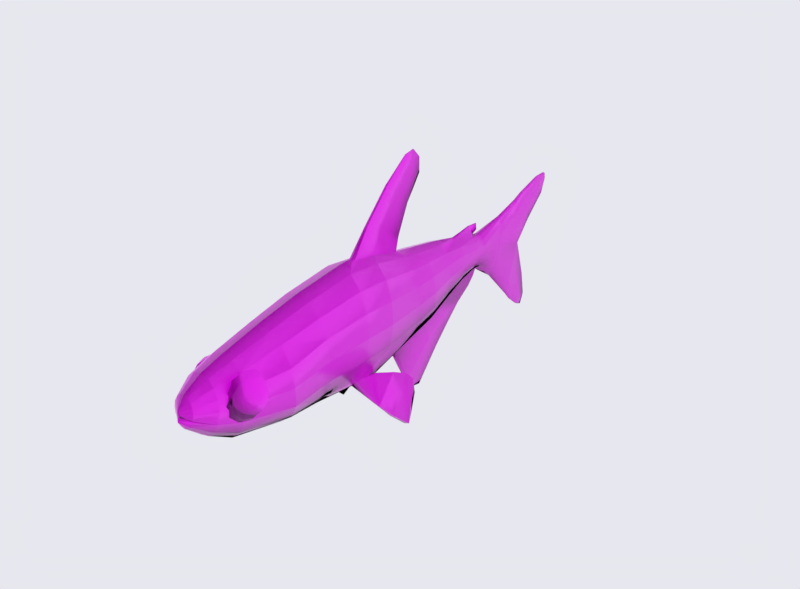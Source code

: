 # Source: neon_tetra.blend  (saved by Blender 2.79.0; exported with 4.5.12 LTS)
import bpy
from mathutils import Matrix  # noqa: F401  (used for matrix-valued properties, if any)

bpy.ops.wm.read_factory_settings(use_empty=True)
scene = bpy.context.scene
scene.name = 'Scene'

# ---- collections
col_collection_1 = bpy.data.collections.new('Collection 1'); scene.collection.children.link(col_collection_1)

# ---- images (referenced by path relative to the original .blend; pixels are not part of the script)
import os
ASSET_DIR = os.environ.get("B2B_ASSET_DIR", "")  # directory of the original .blend (textures are referenced by path, not embedded)
HERE = os.path.dirname(os.path.abspath(__file__))  # packed textures are extracted next to this script under _unpacked/

def load_image(name, relpath, width, height, colorspace="sRGB"):
    """Load a texture the original file referenced (path relative to the .blend, or extracted next to this script)."""
    p = next((c for c in (os.path.join(HERE, relpath), os.path.join(ASSET_DIR, relpath)) if relpath and os.path.exists(c)), "")
    if p:
        img = bpy.data.images.load(p, check_existing=True)
        img.name = name
    else:  # same state as the original file: an image datablock whose file is absent (Cycles renders it pink)
        img = bpy.data.images.new(name, width, height)
        img.source = "FILE"
        img.filepath = "//" + (relpath or name)
    img.colorspace_settings.name = colorspace
    return img
img_material_002_base_colornomask_png_001 = load_image('Material.002_Base_Colornomask.png.001', 'textures/Material.002_Base_Colornomask.png', 1024, 1024, 'sRGB')
img_material_002_metallic_png_002 = load_image('Material.002_Metallic.png.002', 'textures/Material.002_Metallic.png', 1024, 1024, 'Non-Color')
img_material_002_roughness_png_002 = load_image('Material.002_Roughness.png.002', 'textures/Material.002_Roughness.png', 1024, 1024, 'Non-Color')
img_material_002_normal_opengl_png_001 = load_image('Material.002_Normal_OpenGL.png.001', 'textures/Material.002_Normal_OpenGL.png', 1024, 1024, 'sRGB')
img_material_002_base_color_png_002 = load_image('Material.002_Base_Color.png.002', 'textures/Material.002_Base_Color.png', 1024, 1024, 'sRGB')

# ---- materials (node trees are filled in below, after node groups)
mat_material_004 = bpy.data.materials.new('Material.004')
mat_material_004.alpha_threshold = 0.0
mat_material_004.roughness = 0.5

# ---- material node trees
mat_material_004.use_nodes = True; mat_material_004.node_tree.nodes.clear()
_N = mat_material_004.node_tree.nodes; _L = mat_material_004.node_tree.links
n0 = _N.new('ShaderNodeTexImage'); n0.name = 'Image Texture'; n0.location = (-119, 189)
n0.width = 140
n0.image = img_material_002_base_colornomask_png_001
n1 = _N.new('ShaderNodeOutputMaterial'); n1.name = 'Material Output'; n1.location = (432, 152)
n2 = _N.new('ShaderNodeTexImage'); n2.name = 'Image Texture.002'; n2.location = (-105, -69)
n2.width = 140
n2.image = img_material_002_metallic_png_002
n3 = _N.new('ShaderNodeTexImage'); n3.name = 'Image Texture.003'; n3.location = (-114, -330)
n3.width = 140
n3.image = img_material_002_roughness_png_002
n4 = _N.new('ShaderNodeTexImage'); n4.name = 'Image Texture.004'; n4.location = (97, -429)
n4.width = 140
n4.image = img_material_002_normal_opengl_png_001
n5 = _N.new('ShaderNodeBsdfPrincipled'); n5.name = 'Principled BSDF'; n5.location = (203, 165)
n5.width = 150
n5.subsurface_method = 'BURLEY'
n5.inputs[3].default_value = 1.45
n5.inputs[9].default_value = (1.0, 1.0, 1.0)
n6 = _N.new('ShaderNodeNormalMap'); n6.name = 'Normal Map'; n6.location = (278, -462)
n7 = _N.new('ShaderNodeTexImage'); n7.name = 'Image Texture.001'; n7.location = (-227, 457)
n7.width = 140
n7.image = img_material_002_base_color_png_002
n8 = _N.new('ShaderNodeBsdfTransparent'); n8.name = 'Transparent BSDF'; n8.location = (-15, 488)
n9 = _N.new('ShaderNodeMixShader'); n9.name = 'Mix Shader'; n9.location = (344, 302)
_L.new(n8.outputs[0], n9.inputs[1])
_L.new(n7.outputs[1], n9.inputs[0])
_L.new(n2.outputs[0], n5.inputs[1])
_L.new(n3.outputs[0], n5.inputs[2])
_L.new(n4.outputs[0], n6.inputs[1])
_L.new(n6.outputs[0], n5.inputs[5])
_L.new(n0.outputs[0], n5.inputs[0])
_L.new(n5.outputs[0], n9.inputs[2])
_L.new(n9.outputs[0], n1.inputs[0])
n1.is_active_output = True

# ---- world
world_world = bpy.data.worlds.new('World'); scene.world = world_world
world_world.color = (0.8006, 0.8016, 0.8602)
world_world.use_sun_shadow = False
world_world.sun_shadow_jitter_overblur = 0.0
world_world.cycles.sampling_method = 'MANUAL'

# ---- meshes
me_cylinder = bpy.data.meshes.new('Cylinder')
me_cylinder.from_pydata([(0.0, 1.111, 0.3199), (0.7492, 1.034, 0.3142), (1.384, 0.8162, 0.2981), (-0.7492, 1.034, 0.3142), (1.809, 0.4895, 0.2739), (-1.384, 0.8162, 0.2981), (1.958, 0.1043, 0.2454), (-1.809, 0.4895, 0.2739), (1.809, -0.281, 0.2169), (-1.958, 0.1043, 0.2454), (0.0, -0.8305, 0.9735), (0.0, -0.9025, 0.1709), (-1.809, -0.281, 0.2169), (1.384, -0.6076, 0.1927), (0.7492, -0.8259, 0.1766), (0.6842, -0.7616, 0.9774), (1.265, -0.5657, 0.9884), (1.925, -0.2495, 1.03), (0.0, 0.9774, 1.075), (-1.384, -0.6076, 0.1927), (-0.7492, -0.8259, 0.1766), (-0.6842, -0.7616, 0.9774), (-1.265, -0.5657, 0.9884), (-1.925, -0.2495, 1.03), (0.0, -0.7293, 1.756), (2.036, 0.09249, 1.057), (1.945, 0.4444, 1.068), (1.467, 0.7141, 1.078), (0.6854, 0.9086, 1.072), (0.6074, -0.6769, 1.767), (0.0, 0.6481, 2.045), (-2.036, 0.09249, 1.057), (0.0, -0.6461, 2.216), (1.12, -0.5276, 1.798), (1.461, -0.3041, 1.845), (1.577, -0.04059, 1.901), (1.452, 0.223, 1.956), (1.108, 0.4464, 2.003), (0.0, 0.3562, 2.429), (-1.945, 0.4444, 1.068), (-1.467, 0.7141, 1.078), (-0.6854, 0.9086, 1.072), (-0.6074, -0.6769, 1.767), (0.0, -0.4857, 2.582), (0.5985, 0.5957, 2.034), (0.4687, -0.6091, 2.223), (0.8654, -0.5037, 2.246), (1.128, -0.3459, 2.279), (1.219, -0.1598, 2.318), (0.0, 0.06199, 2.7), (-1.12, -0.5276, 1.798), (-1.461, -0.3041, 1.845), (-1.577, -0.04059, 1.901), (-1.452, 0.223, 1.956), (0.0, -0.3134, 2.725), (1.123, 0.05601, 2.366), (0.8572, 0.2138, 2.399), (0.4629, 0.3192, 2.421), (0.0, -0.09917, 2.778), (0.0, -0.1764, 2.757), (-1.108, 0.4464, 2.003), (0.0, -0.9194, -0.8087), (0.2463, -0.466, 2.586), (0.4551, -0.4099, 2.598), (0.5938, -0.3259, 2.616), (0.6418, -0.2267, 2.636), (0.5922, -0.1056, 2.647), (0.0, 1.266, -0.4759), (-0.5985, 0.5957, 2.034), (-0.4687, -0.6091, 2.223), (-0.8654, -0.5037, 2.246), (-1.128, -0.3459, 2.279), (0.4525, -0.01386, 2.684), (0.2444, 0.04228, 2.696), (0.03315, -0.3085, 2.726), (0.06125, -0.2944, 2.729), (0.07999, -0.2725, 2.734), (0.0, 1.279, -1.055), (-1.219, -0.1598, 2.318), (-1.123, 0.05601, 2.366), (0.0, -0.4753, -2.24), (0.08656, -0.2398, 2.742), (0.07995, -0.1591, 2.728), (0.06117, -0.1305, 2.762), (0.0331, -0.1066, 2.775), (0.774, -0.8362, -0.7961), (1.432, -0.5993, -0.76), (0.0, 1.301, -1.772), (-0.8572, 0.2138, 2.399), (-0.4629, 0.3192, 2.421), (0.0, -0.3487, -2.671), (1.874, -0.2447, -0.706), (2.032, 0.1735, -0.6423), (1.88, 0.5917, -0.5786), (1.295, 1.028, -0.4735), (1.038, 1.121, -0.4311), (-0.2463, -0.466, 2.586), (-0.4551, -0.4099, 2.598), (-0.5938, -0.3259, 2.616), (0.0, -0.1909, -3.215), (0.7442, -0.6942, -1.449), (1.378, -0.4718, -1.405), (1.807, -0.139, -1.338), (1.964, 0.2535, -1.26), (1.821, 0.6461, -1.182), (1.299, 1.131, -0.9285), (-0.6418, -0.2267, 2.636), (-0.5922, -0.1056, 2.647), (-0.4525, -0.01386, 2.684), (0.0, -0.02433, -3.706), (1.178, 1.159, -0.9629), (0.5787, -0.4083, -2.233), (1.073, -0.2174, -2.211), (1.408, 0.0682, -2.179), (1.534, 0.4051, -2.142), (-0.2444, 0.04228, 2.696), (-0.03315, -0.3085, 2.726), (-0.06125, -0.2944, 2.729), (-0.07999, -0.2725, 2.734), (0.0, 0.1735, -4.211), (1.423, 0.7421, -2.104), (1.088, 1.028, -2.072), (0.1246, 1.243, -1.853), (0.514, -0.2893, -2.668), (0.9584, -0.1202, -2.659), (-0.08656, -0.2398, 2.742), (-0.07995, -0.1591, 2.728), (-0.06117, -0.1305, 2.762), (-0.0331, -0.1066, 2.775), (-0.774, -0.8362, -0.7961), (0.0, 0.252, -4.482), (1.266, 0.133, -2.645), (1.391, 0.4315, -2.628), (1.3, 0.7301, -2.612), (0.9976, 0.9833, -2.598), (0.2233, 1.16, -2.627), (0.0, 0.9582, -4.337), (-1.432, -0.5993, -0.76), (-1.874, -0.2447, -0.706), (0.0, 0.1884, -5.161), (0.4069, -0.143, -3.213), (0.7586, -0.006485, -3.205), (1.002, 0.1978, -3.194), (1.097, 0.4387, -3.181), (1.025, 0.6797, -3.167), (0.7888, 0.8839, -3.156), (0.0, 1.319, -4.754), (-2.032, 0.1735, -0.6423), (-1.88, 0.5917, -0.5786), (-1.295, 1.028, -0.4735), (-1.038, 1.121, -0.4311), (-0.7442, -0.6942, -1.449), (0.0, 0.08729, -5.653), (0.1849, 1.027, -3.169), (0.08448, 0.0117, -3.704), (0.634, 0.1143, -3.698), (0.0, 2.011, -5.265), (-1.378, -0.4718, -1.405), (-1.807, -0.139, -1.338), (-1.964, 0.2535, -1.26), (0.0, 0.015, -5.873), (0.8331, 0.2678, -3.69), (0.908, 0.449, -3.68), (0.8439, 0.6301, -3.67), (0.649, 0.7836, -3.661), (-1.821, 0.6461, -1.182), (-1.299, 1.131, -0.9285), (-1.178, 1.159, -0.9629), (0.0, -0.09217, -6.419), (0.07873, 0.892, -3.674), (0.2736, 0.2004, -4.205), (-0.5787, -0.4083, -2.233), (0.0, -0.07261, -6.669), (0.5061, 0.2769, -4.189), (0.6623, 0.3915, -4.166), (0.0, -0.02705, -6.726), (-1.073, -0.2174, -2.211), (0.0, 2.182, -5.378), (-1.408, 0.0682, -2.179), (-1.534, 0.4051, -2.142), (0.718, 0.5266, -4.138), (0.6644, 0.6617, -4.11), (0.5093, 0.7762, -4.087), (-1.423, 0.7421, -2.104), (0.0, 2.419, -5.598), (-1.088, 1.028, -2.072), (0.05887, 0.8562, -4.089), (0.2125, 0.2789, -4.477), (0.3931, 0.3555, -4.461), (0.5143, 0.47, -4.438), (0.0, 2.48, -5.685), (-0.1246, 1.243, -1.853), (-0.514, -0.2893, -2.668), (-0.9584, -0.1202, -2.659), (0.5573, 0.6051, -4.41), (0.5157, 0.7402, -4.382), (0.3951, 0.8548, -4.359), (0.08903, 0.9278, -4.308), (0.0, 2.521, -5.778), (0.0, -0.898, -1.102), (0.133, 0.2314, -5.145), (-1.266, 0.133, -2.645), (0.0, -0.5199, -2.129), (-1.391, 0.4315, -2.628), (0.2478, 0.354, -5.101), (-1.3, 0.7301, -2.612), (0.326, 0.5374, -5.035), (-0.9976, 0.9833, -2.598), (0.3559, 0.7538, -4.957), (-0.2233, 1.16, -2.627), (0.3318, 0.9702, -4.879), (-0.4069, -0.143, -3.213), (-0.7586, -0.006485, -3.205), (-1.002, 0.1978, -3.194), (-1.097, 0.4387, -3.181), (0.0, 2.502, -2.487), (0.0, 1.982, -3.034), (-1.025, 0.6797, -3.167), (0.0, 1.669, -3.414), (-0.7888, 0.8839, -3.156), (0.0, 1.406, -3.748), (0.0, 1.222, -4.081), (0.0, 1.081, -4.251), (0.0, 2.152, -2.091), (0.0, 0.9729, -5.594), (0.0, 0.6269, -6.039), (0.0, 0.3038, -6.527), (0.0, 0.06088, -6.705), (0.0, 1.784, -5.788), (0.0, 2.285, -5.843), (0.0, 2.41, -5.813), (0.0, -1.295, -1.522), (0.0, -0.7568, -2.248), (0.0, -0.02603, -4.192), (0.0, 0.1855, -4.299), (0.0, 0.01423, -4.427), (0.0, 0.1473, -4.429), (-0.1849, 1.027, -3.169), (-0.08448, 0.0117, -3.704), (-0.634, 0.1143, -3.698), (-0.8331, 0.2678, -3.69), (-0.908, 0.449, -3.68), (-0.8439, 0.6301, -3.67), (-0.649, 0.7836, -3.661), (-0.07873, 0.892, -3.674), (-0.2736, 0.2004, -4.205), (-0.5061, 0.2769, -4.189), (-0.6623, 0.3915, -4.166), (-0.718, 0.5266, -4.138), (-0.6644, 0.6617, -4.11), (-0.5093, 0.7762, -4.087), (-0.05887, 0.8562, -4.089), (-0.2125, 0.2789, -4.477), (-0.3931, 0.3555, -4.461), (-0.5143, 0.47, -4.438), (-0.5573, 0.6051, -4.41), (0.0, 2.44, -2.267), (-0.5157, 0.7402, -4.382), (-0.3951, 0.8548, -4.359), (-0.08903, 0.9278, -4.308), (-0.133, 0.2314, -5.145), (-0.2478, 0.354, -5.101), (-0.326, 0.5374, -5.035), (-0.3559, 0.7538, -4.957), (-0.3318, 0.9702, -4.879), (-0.2553, 1.154, -4.813), (-0.1379, 1.276, -4.769), (-0.122, 0.1625, -5.643), (-0.2255, 0.3825, -5.599), (-0.2946, 0.6919, -5.536), (-0.3189, 0.9729, -5.594), (-0.2946, 1.422, -5.386), (-0.2255, 1.731, -5.322), (0.2553, 1.154, -4.813), (0.1379, 1.276, -4.769), (0.122, 0.1625, -5.643), (0.2255, 0.3825, -5.599), (0.2946, 0.6919, -5.536), (0.3189, 0.9729, -5.594), (0.2946, 1.422, -5.386), (0.2255, 1.731, -5.322), (0.122, 1.938, -5.28), (0.07946, 0.06158, -5.886), (0.1468, 0.1942, -5.921), (0.1919, 0.3927, -5.975), (0.2077, 0.6269, -6.039), (0.05142, -0.06203, -6.427), (0.09502, 0.02381, -6.451), (0.1242, 0.1523, -6.485), (0.1344, 0.3038, -6.527), (0.01732, -0.06245, -6.671), (0.03202, -0.03351, -6.679), (0.04184, 0.009796, -6.691), (0.04529, 0.06088, -6.705), (0.1546, 1.94, -5.58), (0.1673, 1.784, -5.788), (0.1183, 2.067, -5.474), (0.06402, 2.152, -5.403), (0.08624, 2.331, -5.725), (0.09163, 2.285, -5.843), (0.06631, 2.378, -5.658), (0.03597, 2.408, -5.613), (0.04365, 2.434, -5.751), (0.04686, 2.41, -5.813), (0.03348, 2.458, -5.717), (0.01813, 2.474, -5.693), (0.1789, -0.8633, -1.11), (0.1545, -0.735, -1.581), (0.0986, -0.4967, -2.141), (0.08162, -1.295, -1.522), (0.1185, -1.08, -1.863), (0.07256, -0.7568, -2.248), (0.06165, -1.779, -2.084), (0.06647, -1.568, -2.314), (0.04545, -1.268, -2.563), (0.01836, -2.121, -2.621), (0.04185, -1.884, -2.726), (0.03448, -1.432, -2.72), (0.0212, -2.136, -2.829), (0.01992, -1.946, -2.964), (0.0172, -1.663, -2.931), (0.0361, -0.02603, -4.192), (0.02893, 0.1855, -4.299), (0.02027, 0.01423, -4.427), (0.01625, 0.1473, -4.429), (0.09544, 2.401, -2.502), (0.09322, 1.923, -3.037), (0.0739, 1.621, -3.417), (0.06096, 1.37, -3.75), (0.04775, 1.195, -4.086), (0.03704, 1.054, -4.257), (0.1762, 1.62, -2.825), (0.1335, 1.406, -3.278), (0.1876, 2.141, -2.125), (0.1364, 2.377, -2.306), (1.974, 1.593, -0.695), (1.59, 1.253, -1.218), (1.73, 1.237, -1.233), (2.078, 1.575, -0.7036), (2.236, 2.264, -1.216), (1.883, 1.561, -1.58), (2.097, 1.547, -1.59), (2.539, 2.236, -1.226), (2.134, 2.144, -1.401), (2.055, 1.828, -1.565), (2.179, 1.825, -1.57), (2.261, 2.141, -1.407), (2.309, 1.896, -0.9248), (1.736, 1.406, -1.471), (1.913, 1.39, -1.484), (2.105, 1.919, -0.9152), (-0.122, 1.938, -5.28), (-0.07946, 0.06158, -5.886), (-0.1468, 0.1942, -5.921), (-0.1919, 0.3927, -5.975), (1.489, -0.4643, 1.766), (1.604, -0.3051, 1.881), (1.418, -0.4402, 1.932), (0.973, -0.5073, 1.97), (1.734, -0.1443, 1.817), (1.59, -0.2488, 1.953), (1.393, -0.3362, 2.065), (1.077, -0.3838, 2.137), (1.605, -0.1643, 1.988), (1.42, -0.1801, 2.129), (1.239, -0.1978, 2.215), (1.644, -0.07429, 1.977), (1.492, -0.0137, 2.109), (1.28, 0.01424, 2.192), (1.697, -0.002834, 1.923), (1.59, 0.1183, 2.008), (1.316, 0.1951, 2.063), (1.75, 0.03089, 1.839), (1.688, 0.1806, 1.854), (1.397, 0.2768, 1.858), (1.788, 0.01785, 1.75), (1.759, 0.1565, 1.688), (1.497, 0.2472, 1.637), (1.802, -0.03845, 1.678), (1.785, 0.0525, 1.555), (1.621, 0.1082, 1.463), (1.787, -0.1229, 1.642), (1.758, -0.1036, 1.49), (1.63, -0.09069, 1.385), (1.748, -0.213, 1.654), (1.685, -0.27, 1.511), (1.498, -0.3111, 1.417), (1.695, -0.2844, 1.708), (1.587, -0.402, 1.612), (1.199, -0.486, 1.525), (1.642, -0.3182, 1.792), (0.9354, -0.5691, 1.729), (-0.2077, 0.6269, -6.039), (-0.05142, -0.06203, -6.427), (-0.09502, 0.02381, -6.451), (-0.1242, 0.1523, -6.485), (-0.1344, 0.3038, -6.527), (-0.01732, -0.06245, -6.671), (-0.03202, -0.03351, -6.679), (-0.04184, 0.009796, -6.691), (-0.04529, 0.06088, -6.705), (-0.1546, 1.94, -5.58), (-0.1673, 1.784, -5.788), (-0.1183, 2.067, -5.474), (-0.06402, 2.152, -5.403), (-0.08624, 2.331, -5.725), (-0.09163, 2.285, -5.843), (-0.06631, 2.378, -5.658), (-0.03597, 2.408, -5.613), (-0.04365, 2.434, -5.751), (-0.04686, 2.41, -5.813), (-0.03348, 2.458, -5.717), (-0.01813, 2.474, -5.693), (-0.1789, -0.8633, -1.11), (-0.1545, -0.735, -1.581), (-0.0986, -0.4967, -2.141), (-0.08162, -1.295, -1.522), (-0.1185, -1.08, -1.863), (-0.07256, -0.7568, -2.248), (-0.06165, -1.779, -2.084), (-0.06647, -1.568, -2.314), (-0.04545, -1.268, -2.563), (-0.01836, -2.121, -2.621), (-0.04185, -1.884, -2.726), (-0.03448, -1.432, -2.72), (-0.0212, -2.136, -2.829), (-0.01992, -1.946, -2.964), (-0.0172, -1.663, -2.931), (-0.0361, -0.02603, -4.192), (0.5936, -0.1283, 2.657), (0.08139, -0.2119, 2.746), (-0.02893, 0.1855, -4.299), (-0.02027, 0.01423, -4.427), (0.001436, -0.2518, 2.752), (0.0, -0.2527, 2.751), (0.0, -0.2541, 2.751), (0.0, -0.2516, 2.752), (0.0, -0.2521, 2.752), (0.0, -0.2514, 2.752), (0.0, -0.2207, 2.744), (0.0, -0.1283, 2.657), (0.0, 0.05601, 2.366), (0.0, -0.1056, 2.647), (-0.01625, 0.1473, -4.429), (-0.09544, 2.401, -2.502), (-0.09322, 1.923, -3.037), (-0.0739, 1.621, -3.417), (-0.06096, 1.37, -3.75), (-0.04775, 1.195, -4.086), (-0.03704, 1.054, -4.257), (-0.1762, 1.62, -2.825), (-0.1335, 1.406, -3.278), (-0.1876, 2.141, -2.125), (-0.1364, 2.377, -2.306), (-1.974, 1.593, -0.695), (-1.59, 1.253, -1.218), (-1.73, 1.237, -1.233), (-2.078, 1.575, -0.7036), (-2.236, 2.264, -1.216), (-1.883, 1.561, -1.58), (-2.097, 1.547, -1.59), (-2.539, 2.236, -1.226), (-2.134, 2.144, -1.401), (-2.055, 1.828, -1.565), (-2.179, 1.825, -1.57), (-2.261, 2.141, -1.407), (-2.309, 1.896, -0.9248), (-1.736, 1.406, -1.471), (-1.913, 1.39, -1.484), (-2.105, 1.919, -0.9152), (-1.489, -0.4643, 1.766), (-1.604, -0.3051, 1.881), (-1.418, -0.4402, 1.932), (-0.973, -0.5073, 1.97), (-1.734, -0.1443, 1.817), (-1.59, -0.2488, 1.953), (-1.393, -0.3362, 2.065), (-1.077, -0.3838, 2.137), (-1.605, -0.1643, 1.988), (-1.42, -0.1801, 2.129), (-1.239, -0.1978, 2.215), (-1.644, -0.07429, 1.977), (-1.492, -0.0137, 2.109), (-1.28, 0.01424, 2.192), (-1.697, -0.002834, 1.923), (-1.59, 0.1183, 2.008), (-1.316, 0.1951, 2.063), (-1.75, 0.03089, 1.839), (-1.688, 0.1806, 1.854), (-1.397, 0.2768, 1.858), (-1.788, 0.01785, 1.75), (-1.759, 0.1565, 1.688), (-1.497, 0.2472, 1.637), (-1.802, -0.03845, 1.678), (-1.785, 0.0525, 1.555), (-1.621, 0.1082, 1.463), (-1.787, -0.1229, 1.642), (-1.758, -0.1036, 1.49), (-1.63, -0.09069, 1.385), (-1.748, -0.213, 1.654), (-1.685, -0.27, 1.511), (-1.498, -0.3111, 1.417), (-1.695, -0.2844, 1.708), (-1.587, -0.402, 1.612), (-1.199, -0.486, 1.525), (-1.642, -0.3182, 1.792), (-0.9354, -0.5691, 1.729), (-0.5936, -0.1283, 2.657), (-0.08139, -0.2119, 2.746), (-0.001436, -0.2518, 2.752)], [], [(9, 12, 23, 31), (23, 51, 52, 31), (17, 25, 35, 34), (1, 28, 27, 2), (4, 26, 25, 6), (3, 5, 40, 41), (10, 24, 42, 21), (0, 18, 28, 1), (0, 3, 41, 18), (14, 15, 10, 11), (26, 27, 37, 36), (20, 11, 10, 21), (12, 19, 22, 23), (6, 25, 17, 8), (40, 60, 68, 41), (10, 15, 29, 24), (13, 16, 15, 14), (43, 62, 74, 54), (31, 52, 53, 39), (7, 148, 147, 9), (5, 7, 39, 40), (19, 20, 21, 22), (15, 16, 33, 29), (43, 54, 116, 96), (8, 17, 16, 13), (44, 30, 38, 57), (27, 28, 44, 37), (7, 9, 31, 39), (2, 27, 26, 4), (435, 434, 509), (4, 6, 92, 93), (39, 53, 60, 40), (28, 18, 30, 44), (70, 97, 98, 71), (36, 37, 56, 55), (47, 48, 65, 64), (79, 107, 108, 88), (68, 89, 38, 30), (16, 17, 34, 33), (2, 4, 93, 94), (501, 504, 503, 500), (37, 44, 57, 56), (71, 98, 106, 78), (25, 26, 36, 35), (22, 50, 51, 23), (55, 56, 72, 66), (21, 42, 50, 22), (33, 34, 47, 46), (24, 32, 69, 42), (34, 35, 48, 47), (502, 505, 474), (51, 71, 78, 52), (35, 36, 55, 48), (50, 70, 71, 51), (24, 29, 45, 32), (60, 88, 89, 68), (56, 57, 73, 72), (5, 149, 148, 7), (41, 68, 30, 18), (29, 33, 46, 45), (65, 429, 430, 81), (53, 79, 88, 60), (45, 46, 63, 62), (69, 96, 97, 70), (32, 45, 62, 43), (106, 125, 508, 507), (499, 502, 474), (8, 13, 86, 91), (117, 509, 118), (62, 63, 75, 74), (434, 433, 437), (72, 73, 84, 83), (434, 437, 509), (48, 55, 429, 65), (437, 433, 436), (64, 65, 81, 76), (9, 147, 138, 12), (0, 1, 95, 67), (52, 78, 79, 53), (42, 69, 70, 50), (84, 58, 59), (57, 38, 49, 73), (6, 8, 91, 92), (54, 74, 433), (78, 106, 507, 79), (98, 118, 125, 106), (74, 75, 433), (66, 72, 83, 82), (89, 115, 49, 38), (75, 76, 433), (128, 59, 58), (76, 81, 433), (435, 433, 434), (46, 47, 64, 63), (97, 117, 118, 98), (63, 64, 76, 75), (54, 433, 435), (73, 49, 58, 84), (54, 509, 116), (81, 430, 433), (83, 84, 59), (14, 11, 61, 85), (0, 67, 150, 3), (118, 509, 125), (13, 14, 85, 86), (107, 126, 127, 108), (82, 83, 59), (1, 2, 94, 95), (12, 138, 137, 19), (116, 509, 117), (101, 100, 111, 112), (436, 433, 438), (54, 435, 509), (157, 176, 171, 151), (115, 128, 58, 49), (86, 85, 100, 101), (125, 509, 508), (91, 86, 101, 102), (127, 59, 128), (92, 91, 102, 103), (20, 129, 61, 11), (93, 92, 103, 104), (19, 137, 129, 20), (184, 301, 305, 190), (396, 400, 399, 395), (3, 150, 149, 5), (288, 287, 291, 292), (395, 399, 398, 394), (190, 305, 198), (301, 300, 304, 305), (270, 392, 354, 269), (95, 110, 105, 94), (264, 271, 270, 263), (111, 80, 90, 123), (137, 157, 151, 129), (80, 111, 308, 202), (268, 353, 352, 267), (305, 304, 198), (225, 226, 396, 392), (103, 102, 113, 114), (148, 165, 159, 147), (100, 85, 306, 307), (261, 268, 267, 260), (120, 114, 132, 133), (279, 278, 295, 294), (147, 159, 158, 138), (110, 105, 121, 122), (190, 198, 412), (420, 423, 422, 419), (244, 447, 448, 251), (77, 110, 122, 87), (184, 190, 412, 408), (296, 294, 298, 300), (436, 438, 509), (105, 104, 120, 121), (138, 158, 157, 137), (112, 111, 123, 124), (171, 192, 90, 80), (311, 310, 313, 314), (304, 302, 198), (80, 202, 415, 171), (121, 120, 133, 134), (412, 198, 411), (122, 121, 134, 135), (146, 156, 351, 266), (303, 230, 198), (271, 401, 402, 270), (132, 131, 142, 143), (223, 256, 453, 452), (226, 289, 293, 227), (290, 172, 175), (102, 101, 112, 113), (167, 191, 185, 166), (104, 103, 114, 120), (183, 205, 203, 179), (164, 163, 181, 182), (135, 153, 332, 331), (403, 407, 405, 401), (133, 132, 143, 144), (77, 87, 191, 167), (131, 124, 141, 142), (249, 257, 255, 248), (135, 134, 145, 153), (351, 404, 403, 272), (134, 133, 144, 145), (408, 412, 411, 407), (295, 228, 229, 299), (191, 209, 207, 185), (299, 229, 230, 303), (150, 149, 166, 167), (234, 322, 324, 236), (410, 198, 230), (165, 183, 179, 159), (333, 331, 334), (424, 427, 426, 423), (422, 425, 318, 315), (119, 234, 431, 245), (166, 185, 183, 165), (113, 112, 124, 131), (171, 415, 414, 151), (145, 144, 163, 164), (221, 222, 449, 448), (114, 113, 131, 132), (159, 179, 178, 158), (153, 145, 164, 169), (151, 414, 413, 129), (141, 140, 154, 155), (153, 169, 328, 332), (216, 218, 446, 445), (123, 90, 99, 140), (176, 193, 192, 171), (124, 123, 140, 141), (411, 198, 409), (323, 235, 236, 324), (418, 421, 420, 417), (136, 197, 274, 146), (419, 422, 315, 312), (154, 109, 233, 321), (185, 207, 205, 183), (140, 99, 109, 154), (251, 448, 449, 259), (122, 135, 331, 333), (169, 164, 182, 186), (450, 445, 446, 451), (143, 142, 161, 162), (234, 236, 443, 431), (142, 141, 155, 161), (203, 214, 213, 201), (316, 315, 318, 319), (226, 227, 400, 396), (144, 143, 162, 163), (397, 175, 172), (278, 224, 228, 295), (409, 198, 410), (187, 130, 139, 200), (158, 178, 176, 157), (243, 250, 249, 242), (87, 122, 333, 223), (282, 160, 168, 286), (406, 410, 230, 229), (182, 181, 195, 196), (402, 406, 229, 228), (205, 217, 214, 203), (186, 182, 196, 197), (155, 154, 170, 173), (265, 272, 271, 264), (161, 155, 173, 174), (421, 424, 423, 420), (162, 161, 174, 180), (219, 243, 242, 217), (320, 427, 424, 317), (209, 237, 219, 207), (163, 162, 180, 181), (207, 219, 217, 205), (293, 292, 175), (248, 255, 254, 247), (180, 174, 189, 194), (173, 170, 187, 188), (195, 194, 208, 210), (212, 239, 238, 211), (186, 197, 330, 329), (201, 213, 212, 193), (169, 186, 329, 328), (179, 203, 201, 178), (206, 204, 276, 277), (193, 212, 211, 192), (197, 196, 273, 274), (178, 201, 193, 176), (452, 453, 450), (196, 195, 210, 273), (181, 180, 194, 195), (174, 173, 188, 189), (432, 443, 236, 235), (191, 452, 450, 209), (204, 200, 275, 276), (188, 187, 200, 204), (192, 211, 99, 90), (208, 206, 277, 278), (252, 260, 139, 130), (211, 238, 109, 99), (146, 274, 281, 156), (258, 265, 264, 257), (281, 280, 296, 297), (194, 189, 206, 208), (244, 251, 250, 243), (283, 282, 286, 287), (189, 188, 204, 206), (136, 146, 266, 259), (274, 273, 280, 281), (246, 253, 252, 245), (214, 241, 240, 213), (276, 275, 282, 283), (270, 402, 228, 224), (210, 208, 278, 279), (213, 240, 239, 212), (289, 288, 292, 293), (250, 258, 257, 249), (352, 393, 168, 160), (240, 247, 246, 239), (217, 242, 241, 214), (291, 290, 175), (285, 284, 288, 289), (87, 223, 452, 191), (239, 246, 245, 238), (225, 285, 289, 226), (423, 426, 425, 422), (278, 277, 284, 285), (300, 298, 302, 304), (253, 261, 260, 252), (241, 248, 247, 240), (227, 293, 175), (224, 278, 285, 225), (400, 175, 399), (255, 263, 262, 254), (177, 297, 301, 184), (254, 262, 261, 253), (287, 286, 290, 291), (259, 266, 265, 258), (156, 281, 297, 177), (263, 270, 269, 262), (242, 249, 248, 241), (298, 299, 303, 302), (292, 291, 175), (313, 312, 315, 316), (85, 61, 199, 306), (416, 419, 312, 309, 231), (297, 296, 300, 301), (398, 175, 397), (294, 295, 299, 298), (247, 254, 253, 246), (177, 184, 408, 404), (308, 307, 310, 311), (392, 396, 395, 354), (394, 398, 397, 393), (405, 409, 410, 406), (302, 303, 198), (353, 394, 393, 352), (218, 327, 328, 220), (399, 175, 398), (220, 328, 329, 221), (215, 216, 445, 444), (170, 154, 321, 322), (425, 426, 319, 318), (404, 408, 407, 403), (119, 170, 322, 234), (428, 432, 235, 233), (321, 233, 235, 323), (332, 328, 327), (451, 446, 447), (306, 199, 231, 309), (220, 221, 448, 447), (245, 252, 130, 119), (216, 326, 327, 218), (280, 279, 294, 296), (256, 215, 444, 453), (259, 449, 222, 136), (413, 416, 231, 199), (227, 175, 400), (314, 317, 424, 421), (215, 325, 326, 216), (129, 413, 199, 61), (197, 136, 222, 330), (245, 431, 428, 238), (314, 313, 316, 317), (407, 411, 409, 405), (200, 139, 152, 275), (262, 269, 268, 261), (273, 210, 279, 280), (156, 177, 404, 351), (260, 267, 152, 139), (307, 306, 309, 310), (170, 119, 130, 187), (256, 334, 325, 215), (223, 333, 334, 256), (221, 329, 330, 222), (415, 418, 417, 414), (111, 100, 307, 308), (414, 417, 416, 413), (331, 332, 327, 326), (272, 403, 401, 271), (317, 316, 319, 320), (401, 405, 406, 402), (322, 321, 323, 324), (218, 220, 447, 446), (310, 309, 312, 313), (284, 283, 287, 288), (286, 168, 172, 290), (277, 276, 283, 284), (237, 451, 447, 244), (237, 244, 243, 219), (238, 428, 233, 109), (209, 450, 451, 237), (275, 152, 160, 282), (431, 443, 432, 428), (314, 421, 418, 232, 311), (202, 308, 311, 232), (266, 351, 272, 265), (251, 259, 258, 250), (257, 264, 263, 255), (224, 225, 392, 270), (417, 420, 419, 416), (334, 331, 326, 325), (110, 77, 67, 95), (354, 395, 394, 353), (94, 93, 104, 105), (126, 59, 127), (393, 397, 172, 168), (149, 166, 165, 148), (454, 150, 167, 455), (267, 352, 160, 152), (463, 464, 465, 462), (167, 150, 67, 77), (457, 456, 166, 149), (469, 458, 461, 466), (453, 444, 445, 450), (202, 232, 418, 415), (269, 354, 353, 268), (458, 459, 463, 462), (344, 343, 346, 345), (336, 337, 105, 110), (341, 345, 346, 342), (335, 336, 110, 95), (338, 94, 105, 337), (350, 347, 342, 339), (339, 343, 344, 340), (349, 341, 342, 347), (95, 94, 338, 335), (340, 344, 345, 341), (350, 339, 340, 348), (348, 340, 341, 349), (342, 346, 343, 339), (336, 348, 349, 337), (335, 350, 348, 336), (337, 349, 347, 338), (335, 338, 347, 350), (468, 466, 461, 460), (150, 454, 457, 149), (455, 167, 166, 456), (460, 461, 465, 464), (391, 355, 357, 358), (390, 359, 356), (355, 390, 356, 357), (357, 356, 360, 361), (358, 357, 361, 362), (356, 359, 360), (361, 360, 363, 364), (362, 361, 364, 365), (360, 359, 363), (365, 364, 367, 368), (363, 359, 366), (364, 363, 366, 367), (368, 367, 370, 371), (366, 359, 369), (367, 366, 369, 370), (370, 369, 372, 373), (371, 370, 373, 374), (369, 359, 372), (373, 372, 375, 376), (374, 373, 376, 377), (372, 359, 375), (377, 376, 379, 380), (375, 359, 378), (376, 375, 378, 379), (378, 359, 381), (379, 378, 381, 382), (380, 379, 382, 383), (382, 381, 384, 385), (383, 382, 385, 386), (381, 359, 384), (386, 385, 388, 389), (384, 359, 387), (385, 384, 387, 388), (389, 388, 355, 391), (387, 359, 390), (388, 387, 390, 355), (495, 498, 497, 494), (491, 494, 493, 490), (490, 493, 474), (469, 467, 459, 458), (467, 468, 460, 459), (459, 460, 464, 463), (455, 456, 468, 467), (454, 455, 467, 469), (461, 458, 462, 465), (506, 473, 472, 470), (456, 457, 466, 468), (454, 469, 466, 457), (472, 476, 475, 471), (505, 471, 474), (470, 472, 471, 505), (471, 475, 474), (476, 479, 478, 475), (473, 477, 476, 472), (475, 478, 474), (480, 483, 482, 479), (477, 480, 479, 476), (483, 486, 485, 482), (478, 481, 474), (479, 482, 481, 478), (481, 484, 474), (482, 485, 484, 481), (485, 488, 487, 484), (484, 487, 474), (488, 491, 490, 487), (486, 489, 488, 485), (492, 495, 494, 491), (489, 492, 491, 488), (487, 490, 474), (497, 500, 499, 496), (493, 496, 474), (494, 497, 496, 493), (500, 503, 502, 499), (503, 470, 505, 502), (88, 108, 115, 89), (496, 499, 474), (498, 501, 500, 497), (66, 442, 441, 55), (429, 55, 441, 440), (430, 429, 440, 439), (433, 430, 439, 438), (437, 436, 509), (504, 506, 470, 503), (108, 127, 128, 115), (96, 116, 117, 97), (82, 59, 442, 66), (32, 43, 96, 69), (107, 79, 441, 442), (507, 440, 441, 79), (508, 439, 440, 507), (509, 438, 439, 508), (126, 107, 442, 59), (320, 319, 426, 427)])
me_cylinder.polygons.foreach_set('use_smooth', [True] * 532)
_uv = me_cylinder.uv_layers.new(name='UVMap')
_uv.uv.foreach_set('vector', [0.5577, 0.7301, 0.4834, 0.7327, 0.511, 0.8162, 0.577, 0.8141, 0.511, 0.8162, 0.5223, 0.9011, 0.5741, 0.903, 0.577, 0.8141, 0.511, 0.8162, 0.577, 0.8141, 0.5741, 0.903, 0.5223, 0.9011, 0.7371, 0.7239, 0.7332, 0.8038, 0.6963, 0.8073, 0.695, 0.7253, 0.632, 0.7275, 0.6445, 0.8102, 0.577, 0.8141, 0.5577, 0.7301, 0.7371, 0.7239, 0.695, 0.7253, 0.6963, 0.8073, 0.7332, 0.8038, 0.3527, 0.8192, 0.3928, 0.8985, 0.449, 0.8984, 0.4119, 0.8181, 0.7773, 0.7248, 0.7719, 0.8047, 0.7332, 0.8038, 0.7371, 0.7239, 0.7773, 0.7248, 0.7371, 0.7239, 0.7332, 0.8038, 0.7719, 0.8047, 0.3783, 0.7364, 0.4119, 0.8181, 0.3527, 0.8192, 0.3176, 0.7374, 0.6445, 0.8102, 0.6963, 0.8073, 0.6697, 0.9066, 0.6258, 0.905, 0.3783, 0.7364, 0.3176, 0.7374, 0.3527, 0.8192, 0.4119, 0.8181, 0.4834, 0.7327, 0.4204, 0.7349, 0.4496, 0.8164, 0.511, 0.8162, 0.5577, 0.7301, 0.577, 0.8141, 0.511, 0.8162, 0.4834, 0.7327, 0.6963, 0.8073, 0.6697, 0.9066, 0.6991, 0.9077, 0.7332, 0.8038, 0.3527, 0.8192, 0.4119, 0.8181, 0.449, 0.8984, 0.3928, 0.8985, 0.4204, 0.7349, 0.4496, 0.8164, 0.4119, 0.8181, 0.3783, 0.7364, 0.4612, 0.9802, 0.511, 0.9799, 0.5448, 0.9921, 0.4979, 0.9926, 0.577, 0.8141, 0.5741, 0.903, 0.6258, 0.905, 0.6445, 0.8102, 0.632, 0.7275, 0.6289, 0.6381, 0.5474, 0.6375, 0.5577, 0.7301, 0.695, 0.7253, 0.632, 0.7275, 0.6445, 0.8102, 0.6963, 0.8073, 0.4204, 0.7349, 0.3783, 0.7364, 0.4119, 0.8181, 0.4496, 0.8164, 0.4119, 0.8181, 0.4496, 0.8164, 0.4784, 0.8995, 0.449, 0.8984, 0.4612, 0.9802, 0.4979, 0.9926, 0.5448, 0.9921, 0.511, 0.9799, 0.4834, 0.7327, 0.511, 0.8162, 0.4496, 0.8164, 0.4204, 0.7349, 0.6991, 0.9077, 0.7348, 0.9095, 0.6892, 0.9533, 0.6566, 0.9516, 0.6963, 0.8073, 0.7332, 0.8038, 0.6991, 0.9077, 0.6697, 0.9066, 0.632, 0.7275, 0.5577, 0.7301, 0.577, 0.8141, 0.6445, 0.8102, 0.695, 0.7253, 0.6963, 0.8073, 0.6445, 0.8102, 0.632, 0.7275, 0.5422, 0.9999, 0.5422, 1.0, 0.5421, 1.0, 0.632, 0.7275, 0.5577, 0.7301, 0.5474, 0.6375, 0.6289, 0.6381, 0.6445, 0.8102, 0.6258, 0.905, 0.6697, 0.9066, 0.6963, 0.8073, 0.7332, 0.8038, 0.7719, 0.8047, 0.7348, 0.9095, 0.6991, 0.9077, 0.4948, 0.9453, 0.5221, 0.9803, 0.5386, 0.9809, 0.5258, 0.9464, 0.6258, 0.905, 0.6697, 0.9066, 0.6358, 0.9508, 0.6048, 0.9497, 0.5258, 0.9464, 0.5624, 0.9478, 0.5581, 0.9817, 0.5386, 0.9809, 0.6048, 0.9497, 0.5815, 0.981, 0.6, 0.9835, 0.6358, 0.9508, 0.6991, 0.9077, 0.6566, 0.9516, 0.6892, 0.9533, 0.7348, 0.9095, 0.4496, 0.8164, 0.511, 0.8162, 0.5223, 0.9011, 0.4784, 0.8995, 0.695, 0.7253, 0.632, 0.7275, 0.6289, 0.6381, 0.715, 0.6426, 0.07183, 0.9182, 0.09948, 0.9514, 0.111, 0.9302, 0.08751, 0.9065, 0.6697, 0.9066, 0.6991, 0.9077, 0.6566, 0.9516, 0.6358, 0.9508, 0.5258, 0.9464, 0.5386, 0.9809, 0.5581, 0.9817, 0.5624, 0.9478, 0.577, 0.8141, 0.6445, 0.8102, 0.6258, 0.905, 0.5741, 0.903, 0.4496, 0.8164, 0.4784, 0.8995, 0.5223, 0.9011, 0.511, 0.8162, 0.6048, 0.9497, 0.6358, 0.9508, 0.6, 0.9835, 0.5815, 0.981, 0.4119, 0.8181, 0.449, 0.8984, 0.4784, 0.8995, 0.4496, 0.8164, 0.4784, 0.8995, 0.5223, 0.9011, 0.5258, 0.9464, 0.4948, 0.9453, 0.3928, 0.8985, 0.4209, 0.9447, 0.4741, 0.9445, 0.449, 0.8984, 0.5223, 0.9011, 0.5741, 0.903, 0.5624, 0.9478, 0.5258, 0.9464, 0.1261, 0.9041, 0.1435, 0.9088, 0.1437, 0.8737, 0.5223, 0.9011, 0.5258, 0.9464, 0.5624, 0.9478, 0.5741, 0.903, 0.5741, 0.903, 0.6258, 0.905, 0.6048, 0.9497, 0.5624, 0.9478, 0.4784, 0.8995, 0.4948, 0.9453, 0.5258, 0.9464, 0.5223, 0.9011, 0.3928, 0.8985, 0.449, 0.8984, 0.4741, 0.9445, 0.4209, 0.9447, 0.6697, 0.9066, 0.6358, 0.9508, 0.6566, 0.9516, 0.6991, 0.9077, 0.6358, 0.9508, 0.6566, 0.9516, 0.611, 0.9839, 0.6, 0.9835, 0.695, 0.7253, 0.715, 0.6426, 0.6289, 0.6381, 0.632, 0.7275, 0.7332, 0.8038, 0.6991, 0.9077, 0.7348, 0.9095, 0.7719, 0.8047, 0.449, 0.8984, 0.4784, 0.8995, 0.4948, 0.9453, 0.4741, 0.9445, 0.5581, 0.9817, 0.5774, 0.9823, 0.5638, 0.9927, 0.5584, 0.9927, 0.6258, 0.905, 0.6048, 0.9497, 0.6358, 0.9508, 0.6697, 0.9066, 0.4741, 0.9445, 0.4948, 0.9453, 0.5221, 0.9803, 0.511, 0.9799, 0.4741, 0.9445, 0.511, 0.9799, 0.5221, 0.9803, 0.4948, 0.9453, 0.4209, 0.9447, 0.4741, 0.9445, 0.511, 0.9799, 0.4612, 0.9802, 0.5581, 0.9817, 0.5584, 0.9927, 0.5638, 0.9927, 0.5774, 0.9823, 0.1133, 0.8913, 0.1261, 0.9041, 0.1437, 0.8737, 0.4834, 0.7327, 0.4204, 0.7349, 0.3967, 0.6365, 0.4658, 0.6369, 0.5476, 0.9922, 0.5421, 1.0, 0.5519, 0.9924, 0.511, 0.9799, 0.5221, 0.9803, 0.5476, 0.9922, 0.5448, 0.9921, 0.5422, 1.0, 0.5421, 1.0, 0.5423, 1.0, 0.6, 0.9835, 0.611, 0.9839, 0.5847, 0.9942, 0.5798, 0.9932, 0.5422, 1.0, 0.5423, 1.0, 0.5421, 1.0, 0.5624, 0.9478, 0.6048, 0.9497, 0.5774, 0.9823, 0.5581, 0.9817, 0.5423, 1.0, 0.5421, 1.0, 0.5424, 1.0, 0.5386, 0.9809, 0.5581, 0.9817, 0.5584, 0.9927, 0.5519, 0.9924, 0.5577, 0.7301, 0.5474, 0.6375, 0.4658, 0.6369, 0.4834, 0.7327, 0.7773, 0.7248, 0.7371, 0.7239, 0.7338, 0.6457, 0.7389, 0.6464, 0.5741, 0.903, 0.5624, 0.9478, 0.6048, 0.9497, 0.6258, 0.905, 0.449, 0.8984, 0.4741, 0.9445, 0.4948, 0.9453, 0.4784, 0.8995, 0.5847, 0.9942, 0.6116, 0.9959, 0.5804, 0.9981, 0.6566, 0.9516, 0.6892, 0.9533, 0.6403, 0.9855, 0.611, 0.9839, 0.5577, 0.7301, 0.4834, 0.7327, 0.4658, 0.6369, 0.5474, 0.6375, 0.4979, 0.9926, 0.5448, 0.9921, 0.5421, 1.0, 0.5624, 0.9478, 0.5581, 0.9817, 0.5774, 0.9823, 0.6048, 0.9497, 0.5386, 0.9809, 0.5519, 0.9924, 0.5584, 0.9927, 0.5581, 0.9817, 0.5448, 0.9921, 0.5476, 0.9922, 0.5421, 1.0, 0.5815, 0.981, 0.6, 0.9835, 0.5798, 0.9932, 0.5734, 0.9901, 0.6566, 0.9516, 0.611, 0.9839, 0.6403, 0.9855, 0.6892, 0.9533, 0.5476, 0.9922, 0.5519, 0.9924, 0.5421, 1.0, 0.5847, 0.9942, 0.5804, 0.9981, 0.6116, 0.9959, 0.5519, 0.9924, 0.5584, 0.9927, 0.5421, 1.0, 0.5422, 0.9999, 0.5421, 1.0, 0.5422, 1.0, 0.4948, 0.9453, 0.5258, 0.9464, 0.5386, 0.9809, 0.5221, 0.9803, 0.5221, 0.9803, 0.5476, 0.9922, 0.5519, 0.9924, 0.5386, 0.9809, 0.5221, 0.9803, 0.5386, 0.9809, 0.5519, 0.9924, 0.5476, 0.9922, 0.4979, 0.9926, 0.5421, 1.0, 0.5422, 0.9999, 0.611, 0.9839, 0.6403, 0.9855, 0.6116, 0.9959, 0.5847, 0.9942, 0.4979, 0.9926, 0.5421, 1.0, 0.5448, 0.9921, 0.5584, 0.9927, 0.5638, 0.9927, 0.5421, 1.0, 0.5798, 0.9932, 0.5847, 0.9942, 0.5804, 0.9981, 0.3783, 0.7364, 0.3176, 0.7374, 0.2884, 0.6365, 0.3505, 0.6361, 0.7773, 0.7248, 0.7389, 0.6464, 0.7338, 0.6457, 0.7371, 0.7239, 0.5519, 0.9924, 0.5421, 1.0, 0.5584, 0.9927, 0.4204, 0.7349, 0.3783, 0.7364, 0.3505, 0.6361, 0.3967, 0.6365, 0.5815, 0.981, 0.5734, 0.9901, 0.5798, 0.9932, 0.6, 0.9835, 0.5734, 0.9901, 0.5798, 0.9932, 0.5804, 0.9981, 0.7371, 0.7239, 0.695, 0.7253, 0.715, 0.6426, 0.7338, 0.6457, 0.4834, 0.7327, 0.4658, 0.6369, 0.3967, 0.6365, 0.4204, 0.7349, 0.5448, 0.9921, 0.5421, 1.0, 0.5476, 0.9922, 0.4039, 0.5681, 0.3603, 0.5667, 0.3941, 0.4817, 0.4311, 0.4812, 0.5424, 1.0, 0.5421, 1.0, 0.5424, 1.0, 0.4979, 0.9926, 0.5422, 0.9999, 0.5421, 1.0, 0.4039, 0.5681, 0.4311, 0.4812, 0.3941, 0.4817, 0.3603, 0.5667, 0.611, 0.9839, 0.5847, 0.9942, 0.6116, 0.9959, 0.6403, 0.9855, 0.3967, 0.6365, 0.3505, 0.6361, 0.3603, 0.5667, 0.4039, 0.5681, 0.5584, 0.9927, 0.5421, 1.0, 0.5638, 0.9927, 0.4658, 0.6369, 0.3967, 0.6365, 0.4039, 0.5681, 0.4692, 0.5702, 0.5798, 0.9932, 0.5804, 0.9981, 0.5847, 0.9942, 0.5474, 0.6375, 0.4658, 0.6369, 0.4692, 0.5702, 0.5462, 0.5726, 0.3783, 0.7364, 0.3505, 0.6361, 0.2884, 0.6365, 0.3176, 0.7374, 0.6289, 0.6381, 0.5474, 0.6375, 0.5462, 0.5726, 0.6233, 0.575, 0.4204, 0.7349, 0.3967, 0.6365, 0.3505, 0.6361, 0.3783, 0.7364, 0.8698, 0.09526, 0.8419, 0.09235, 0.8524, 0.08315, 0.8791, 0.08536, 0.4159, 0.02833, 0.3648, 0.0134, 0.3554, 0.01557, 0.3881, 0.03474, 0.7371, 0.7239, 0.7338, 0.6457, 0.715, 0.6426, 0.695, 0.7253, 0.3881, 0.03474, 0.3645, 0.04018, 0.3475, 0.0174, 0.3554, 0.01557, 0.3881, 0.03474, 0.3554, 0.01557, 0.3475, 0.0174, 0.3645, 0.04018, 0.8791, 0.08536, 0.8524, 0.08315, 0.8845, 0.07523, 0.8419, 0.09235, 0.8349, 0.08819, 0.8487, 0.08098, 0.8524, 0.08315, 0.5684, 0.1149, 0.4906, 0.07404, 0.4475, 0.08395, 0.5163, 0.125, 0.7338, 0.6457, 0.727, 0.5903, 0.7225, 0.5942, 0.715, 0.6426, 0.5869, 0.1888, 0.6597, 0.13, 0.5684, 0.1149, 0.5435, 0.1838, 0.3941, 0.4817, 0.3475, 0.4581, 0.3479, 0.4361, 0.4052, 0.4351, 0.3967, 0.6365, 0.4039, 0.5681, 0.3603, 0.5667, 0.3505, 0.6361, 0.3475, 0.4581, 0.3941, 0.4817, 0.3796, 0.4924, 0.3256, 0.4707, 0.4556, 0.1229, 0.4111, 0.09235, 0.3867, 0.09796, 0.4124, 0.1215, 0.8524, 0.08315, 0.8487, 0.08098, 0.8845, 0.07523, 0.4906, 0.07404, 0.4159, 0.02833, 0.4159, 0.02833, 0.4906, 0.07404, 0.5462, 0.5726, 0.4692, 0.5702, 0.4864, 0.4804, 0.5518, 0.4794, 0.6289, 0.6381, 0.6233, 0.575, 0.5462, 0.5726, 0.5474, 0.6375, 0.3603, 0.5667, 0.3505, 0.6361, 0.337, 0.6041, 0.349, 0.5537, 0.4634, 0.1747, 0.4556, 0.1229, 0.4124, 0.1215, 0.4388, 0.1719, 0.6171, 0.4785, 0.5518, 0.4794, 0.5439, 0.4288, 0.6013, 0.4262, 0.6597, 0.13, 0.5684, 0.1149, 0.7181, 0.08327, 0.7533, 0.1025, 0.5474, 0.6375, 0.5462, 0.5726, 0.4692, 0.5702, 0.4658, 0.6369, 0.727, 0.5903, 0.7225, 0.5942, 0.6725, 0.4777, 0.7193, 0.4972, 0.8791, 0.08536, 0.8845, 0.07523, 0.8524, 0.08315, 0.1706, 0.49, 0.09922, 0.452, 0.05682, 0.4662, 0.1364, 0.5168, 0.604, 0.3142, 0.6933, 0.2996, 0.651, 0.2674, 0.5861, 0.2719, 0.7297, 0.5863, 0.727, 0.5903, 0.7193, 0.4972, 0.7379, 0.506, 0.8698, 0.09526, 0.8791, 0.08536, 0.8524, 0.08315, 0.8419, 0.09235, 0.7804, 0.1116, 0.7533, 0.1025, 0.8243, 0.08196, 0.8349, 0.08819, 0.5424, 1.0, 0.5424, 1.0, 0.5421, 1.0, 0.7225, 0.5942, 0.6233, 0.575, 0.6171, 0.4785, 0.6725, 0.4777, 0.4658, 0.6369, 0.4692, 0.5702, 0.4039, 0.5681, 0.3967, 0.6365, 0.4311, 0.4812, 0.3941, 0.4817, 0.4052, 0.4351, 0.4377, 0.4336, 0.3941, 0.4817, 0.4052, 0.4351, 0.3479, 0.4361, 0.3475, 0.4581, 0.3271, 0.4851, 0.2757, 0.5295, 0.1706, 0.49, 0.2212, 0.46, 0.8487, 0.08098, 0.8432, 0.07773, 0.8845, 0.07523, 0.3475, 0.4581, 0.3256, 0.4707, 0.3796, 0.4924, 0.3941, 0.4817, 0.6725, 0.4777, 0.6171, 0.4785, 0.6013, 0.4262, 0.65, 0.424, 0.8524, 0.08315, 0.8845, 0.07523, 0.8487, 0.08098, 0.7193, 0.4972, 0.6725, 0.4777, 0.65, 0.424, 0.683, 0.4185, 0.6823, 0.1982, 0.8007, 0.1355, 0.761, 0.1335, 0.6482, 0.1957, 0.8369, 0.0717, 0.8369, 0.0717, 0.8845, 0.07523, 0.6597, 0.13, 0.7533, 0.1025, 0.7181, 0.08327, 0.5684, 0.1149, 0.5439, 0.4288, 0.4864, 0.4314, 0.4842, 0.3738, 0.5306, 0.3717, 0.9119, 0.461, 0.9622, 0.4387, 0.9239, 0.4342, 0.8836, 0.4562, 0.4159, 0.02833, 0.4159, 0.02833, 0.3648, 0.0134, 0.3648, 0.0134, 0.3422, 0.01862, 0.3249, 0.01922, 0.3392, 0.01192, 0.4692, 0.5702, 0.4039, 0.5681, 0.4311, 0.4812, 0.4864, 0.4804, 0.727, 0.5903, 0.7193, 0.4972, 0.6725, 0.4777, 0.7225, 0.5942, 0.6233, 0.575, 0.5462, 0.5726, 0.5518, 0.4794, 0.6171, 0.4785, 0.6171, 0.4785, 0.6013, 0.4262, 0.5439, 0.4288, 0.5518, 0.4794, 0.5836, 0.3172, 0.5541, 0.3185, 0.5484, 0.2726, 0.5709, 0.2733, 0.683, 0.4185, 0.6431, 0.3645, 0.7127, 0.3478, 0.7656, 0.3915, 0.7804, 0.1116, 0.8349, 0.08819, 0.8243, 0.08196, 0.7533, 0.1025, 0.6013, 0.4262, 0.5439, 0.4288, 0.5306, 0.3717, 0.5769, 0.3696, 0.7297, 0.5863, 0.7379, 0.506, 0.7193, 0.4972, 0.727, 0.5903, 0.4864, 0.4314, 0.4377, 0.4336, 0.4449, 0.3756, 0.4842, 0.3738, 0.5484, 0.2726, 0.5562, 0.2434, 0.5297, 0.2424, 0.5219, 0.2716, 0.683, 0.4185, 0.65, 0.424, 0.6162, 0.3679, 0.6431, 0.3645, 0.761, 0.1335, 0.7986, 0.1177, 0.7804, 0.1116, 0.7204, 0.1321, 0.65, 0.424, 0.6013, 0.4262, 0.5769, 0.3696, 0.6162, 0.3679, 0.8419, 0.09235, 0.8524, 0.08315, 0.8487, 0.08098, 0.8349, 0.08819, 0.7181, 0.08327, 0.7181, 0.08327, 0.8123, 0.07041, 0.8123, 0.07041, 0.7193, 0.4972, 0.683, 0.4185, 0.65, 0.424, 0.6725, 0.4777, 0.8123, 0.07041, 0.8123, 0.07041, 0.8369, 0.0717, 0.8369, 0.0717, 0.7338, 0.6457, 0.715, 0.6426, 0.7225, 0.5942, 0.727, 0.5903, 0.439, 0.2352, 0.4525, 0.26, 0.4418, 0.2471, 0.4165, 0.2382, 0.8369, 0.0717, 0.8845, 0.07523, 0.8369, 0.0717, 0.6233, 0.575, 0.6171, 0.4785, 0.5518, 0.4794, 0.5462, 0.5726, 0.8836, 0.4562, 0.7656, 0.3915, 0.9239, 0.4342, 0.1858, 0.4462, 0.1359, 0.4277, 0.08108, 0.4284, 0.09922, 0.452, 0.05682, 0.4662, 0.04833, 0.445, 0.04833, 0.445, 0.05682, 0.4662, 0.4543, 0.2491, 0.439, 0.2352, 0.4525, 0.26, 0.4579, 0.2694, 0.7225, 0.5942, 0.6725, 0.4777, 0.6171, 0.4785, 0.6233, 0.575, 0.4864, 0.4804, 0.4311, 0.4812, 0.4377, 0.4336, 0.4864, 0.4314, 0.3941, 0.4817, 0.3796, 0.4924, 0.349, 0.5537, 0.3603, 0.5667, 0.6162, 0.3679, 0.5769, 0.3696, 0.5541, 0.3185, 0.5836, 0.3172, 0.6817, 0.269, 0.6501, 0.2535, 0.6194, 0.2518, 0.651, 0.2674, 0.5518, 0.4794, 0.4864, 0.4804, 0.4864, 0.4314, 0.5439, 0.4288, 0.5462, 0.5726, 0.5518, 0.4794, 0.4864, 0.4804, 0.4692, 0.5702, 0.6431, 0.3645, 0.6162, 0.3679, 0.5836, 0.3172, 0.604, 0.3142, 0.3603, 0.5667, 0.349, 0.5537, 0.337, 0.6041, 0.3505, 0.6361, 0.4449, 0.3756, 0.4187, 0.3768, 0.4352, 0.3239, 0.4549, 0.323, 0.6431, 0.3645, 0.604, 0.3142, 0.6933, 0.2996, 0.7127, 0.3478, 0.8545, 0.3662, 0.7847, 0.3314, 0.75, 0.3304, 0.8177, 0.3652, 0.4052, 0.4351, 0.3479, 0.4361, 0.3635, 0.3777, 0.4187, 0.3768, 0.4311, 0.4812, 0.4377, 0.4336, 0.4052, 0.4351, 0.3941, 0.4817, 0.4377, 0.4336, 0.4052, 0.4351, 0.4187, 0.3768, 0.4449, 0.3756, 0.8487, 0.08098, 0.8845, 0.07523, 0.8432, 0.07773, 0.4164, 0.2492, 0.3705, 0.2497, 0.4165, 0.2382, 0.4418, 0.2471, 0.3271, 0.4851, 0.2212, 0.46, 0.1706, 0.49, 0.2757, 0.5295, 0.6244, 0.2463, 0.594, 0.2483, 0.6482, 0.1957, 0.6823, 0.1982, 0.1364, 0.5168, 0.05682, 0.4662, 0.05682, 0.4662, 0.1364, 0.5168, 0.4352, 0.3239, 0.3823, 0.3247, 0.3691, 0.2745, 0.415, 0.274, 0.6725, 0.4777, 0.65, 0.424, 0.6013, 0.4262, 0.6171, 0.4785, 0.4187, 0.3768, 0.3635, 0.3777, 0.3823, 0.3247, 0.4352, 0.3239, 0.5861, 0.2719, 0.651, 0.2674, 0.6194, 0.2518, 0.594, 0.2483, 0.7193, 0.4972, 0.683, 0.4185, 0.7656, 0.3915, 0.8836, 0.4562, 0.604, 0.3142, 0.5836, 0.3172, 0.5709, 0.2733, 0.5861, 0.2719, 0.7656, 0.3915, 0.8177, 0.3652, 0.75, 0.3304, 0.7127, 0.3478, 0.5306, 0.3717, 0.4842, 0.3738, 0.4844, 0.3216, 0.5193, 0.3201, 0.439, 0.2352, 0.4165, 0.2382, 0.4418, 0.2471, 0.4525, 0.26, 0.4842, 0.3738, 0.4449, 0.3756, 0.4549, 0.323, 0.4844, 0.3216, 0.5439, 0.4288, 0.5306, 0.3717, 0.4842, 0.3738, 0.4864, 0.4314, 0.09922, 0.452, 0.05682, 0.4662, 0.04833, 0.445, 0.08108, 0.4284, 0.4159, 0.02833, 0.3648, 0.0134, 0.3648, 0.0134, 0.4159, 0.02833, 0.5769, 0.3696, 0.5306, 0.3717, 0.5193, 0.3201, 0.5541, 0.3185, 0.3422, 0.01862, 0.3392, 0.01192, 0.3249, 0.01922, 0.5684, 0.1149, 0.5684, 0.1149, 0.7181, 0.08327, 0.7181, 0.08327, 0.8432, 0.07773, 0.8845, 0.07523, 0.8369, 0.0717, 0.4656, 0.2402, 0.4507, 0.2354, 0.4184, 0.1728, 0.4388, 0.1719, 0.4692, 0.5702, 0.4864, 0.4804, 0.4311, 0.4812, 0.4039, 0.5681, 0.5836, 0.3172, 0.5709, 0.2733, 0.5484, 0.2726, 0.5541, 0.3185, 0.7379, 0.506, 0.7193, 0.4972, 0.8836, 0.4562, 0.9119, 0.461, 0.3867, 0.09796, 0.3621, 0.0974, 0.3269, 0.0444, 0.3487, 0.04381, 0.8123, 0.07041, 0.8369, 0.0717, 0.8369, 0.0717, 0.8123, 0.07041, 0.5709, 0.2733, 0.5484, 0.2726, 0.5562, 0.2434, 0.5787, 0.2442, 0.7181, 0.08327, 0.8123, 0.07041, 0.8123, 0.07041, 0.7181, 0.08327, 0.6013, 0.4262, 0.5769, 0.3696, 0.5306, 0.3717, 0.5439, 0.4288, 0.5861, 0.2719, 0.5709, 0.2733, 0.5787, 0.2442, 0.594, 0.2483, 0.4549, 0.323, 0.4352, 0.3239, 0.4579, 0.2694, 0.4729, 0.2699, 0.6237, 0.1929, 0.7204, 0.1321, 0.6597, 0.13, 0.5869, 0.1888, 0.4844, 0.3216, 0.4549, 0.323, 0.4729, 0.2699, 0.4954, 0.2707, 0.2212, 0.46, 0.1858, 0.4462, 0.09922, 0.452, 0.1706, 0.49, 0.5193, 0.3201, 0.4844, 0.3216, 0.4954, 0.2707, 0.5219, 0.2716, 0.6162, 0.3679, 0.5836, 0.3172, 0.5541, 0.3185, 0.5769, 0.3696, 0.1359, 0.4277, 0.1359, 0.4277, 0.1858, 0.4462, 0.1858, 0.4462, 0.683, 0.4185, 0.6431, 0.3645, 0.6162, 0.3679, 0.65, 0.424, 0.5541, 0.3185, 0.5193, 0.3201, 0.5219, 0.2716, 0.5484, 0.2726, 0.65, 0.424, 0.6162, 0.3679, 0.5769, 0.3696, 0.6013, 0.4262, 0.3648, 0.0134, 0.3554, 0.01557, 0.3392, 0.01192, 0.5219, 0.2716, 0.5297, 0.2424, 0.5031, 0.2415, 0.4954, 0.2707, 0.5219, 0.2716, 0.4954, 0.2707, 0.5031, 0.2415, 0.5297, 0.2424, 0.4729, 0.2699, 0.4579, 0.2694, 0.4656, 0.2402, 0.4806, 0.2407, 0.5562, 0.2434, 0.5297, 0.2424, 0.5435, 0.1838, 0.5869, 0.1888, 0.4449, 0.3756, 0.4549, 0.323, 0.4352, 0.3239, 0.4187, 0.3768, 0.5861, 0.2719, 0.594, 0.2483, 0.6194, 0.2518, 0.651, 0.2674, 0.4864, 0.4314, 0.4842, 0.3738, 0.4449, 0.3756, 0.4377, 0.4336, 0.604, 0.3142, 0.5861, 0.2719, 0.651, 0.2674, 0.6933, 0.2996, 0.5518, 0.4794, 0.5439, 0.4288, 0.4864, 0.4314, 0.4864, 0.4804, 0.5001, 0.1789, 0.4634, 0.1747, 0.4556, 0.1229, 0.5163, 0.125, 0.4377, 0.4336, 0.4449, 0.3756, 0.4187, 0.3768, 0.4052, 0.4351, 0.594, 0.2483, 0.5787, 0.2442, 0.6237, 0.1929, 0.6482, 0.1957, 0.4864, 0.4804, 0.4864, 0.4314, 0.4377, 0.4336, 0.4311, 0.4812, 0.8836, 0.4562, 0.9239, 0.4342, 0.7656, 0.3915, 0.5787, 0.2442, 0.5562, 0.2434, 0.5869, 0.1888, 0.6237, 0.1929, 0.5484, 0.2726, 0.5219, 0.2716, 0.5297, 0.2424, 0.5562, 0.2434, 0.4954, 0.2707, 0.4729, 0.2699, 0.4806, 0.2407, 0.5031, 0.2415, 0.4164, 0.2492, 0.4418, 0.2471, 0.4165, 0.2382, 0.3705, 0.2497, 0.7193, 0.4972, 0.8836, 0.4562, 0.7656, 0.3915, 0.683, 0.4185, 0.4634, 0.1747, 0.4388, 0.1719, 0.4124, 0.1215, 0.4556, 0.1229, 0.4806, 0.2407, 0.4656, 0.2402, 0.4388, 0.1719, 0.4634, 0.1747, 0.4052, 0.4351, 0.4187, 0.3768, 0.3635, 0.3777, 0.3479, 0.4361, 0.5435, 0.1838, 0.5001, 0.1789, 0.5163, 0.125, 0.5684, 0.1149, 0.4656, 0.2402, 0.4388, 0.1719, 0.4184, 0.1728, 0.4507, 0.2354, 0.4187, 0.3768, 0.4352, 0.3239, 0.3823, 0.3247, 0.3635, 0.3777, 0.6823, 0.1982, 0.6482, 0.1957, 0.761, 0.1335, 0.8007, 0.1355, 0.5787, 0.2442, 0.6237, 0.1929, 0.5869, 0.1888, 0.5562, 0.2434, 0.761, 0.1335, 0.7204, 0.1321, 0.7804, 0.1116, 0.7986, 0.1177, 0.5297, 0.2424, 0.5031, 0.2415, 0.5001, 0.1789, 0.5435, 0.1838, 0.604, 0.3142, 0.5861, 0.2719, 0.5709, 0.2733, 0.5836, 0.3172, 0.4111, 0.09235, 0.3867, 0.09796, 0.3487, 0.04381, 0.3645, 0.04018, 0.5031, 0.2415, 0.4806, 0.2407, 0.4634, 0.1747, 0.5001, 0.1789, 0.6244, 0.2463, 0.6823, 0.1982, 0.6482, 0.1957, 0.594, 0.2483, 0.6482, 0.1957, 0.6237, 0.1929, 0.7204, 0.1321, 0.761, 0.1335, 0.4729, 0.2699, 0.4806, 0.2407, 0.4656, 0.2402, 0.4579, 0.2694, 0.5306, 0.3717, 0.5193, 0.3201, 0.4844, 0.3216, 0.4842, 0.3738, 0.4556, 0.1229, 0.4124, 0.1215, 0.3867, 0.09796, 0.4111, 0.09235, 0.5684, 0.1149, 0.7181, 0.08327, 0.7181, 0.08327, 0.5684, 0.1149, 0.5869, 0.1888, 0.5435, 0.1838, 0.5684, 0.1149, 0.6597, 0.13, 0.4842, 0.3738, 0.4844, 0.3216, 0.4549, 0.323, 0.4449, 0.3756, 0.4159, 0.02833, 0.3881, 0.03474, 0.3554, 0.01557, 0.3648, 0.0134, 0.5709, 0.2733, 0.5787, 0.2442, 0.5562, 0.2434, 0.5484, 0.2726, 0.3867, 0.09796, 0.3487, 0.04381, 0.3269, 0.0444, 0.3621, 0.0974, 0.4844, 0.3216, 0.4954, 0.2707, 0.4729, 0.2699, 0.4549, 0.323, 0.5769, 0.3696, 0.5541, 0.3185, 0.5193, 0.3201, 0.5306, 0.3717, 0.3475, 0.0174, 0.3422, 0.01862, 0.3392, 0.01192, 0.4906, 0.07404, 0.4475, 0.08395, 0.3881, 0.03474, 0.4159, 0.02833, 0.7379, 0.506, 0.9119, 0.461, 0.8836, 0.4562, 0.7193, 0.4972, 0.4549, 0.323, 0.4729, 0.2699, 0.4579, 0.2694, 0.4352, 0.3239, 0.4906, 0.07404, 0.4906, 0.07404, 0.4159, 0.02833, 0.4159, 0.02833, 0.09922, 0.452, 0.08108, 0.4284, 0.04833, 0.445, 0.05682, 0.4662, 0.5684, 0.1149, 0.5163, 0.125, 0.4475, 0.08395, 0.4906, 0.07404, 0.8349, 0.08819, 0.8243, 0.08196, 0.8432, 0.07773, 0.8487, 0.08098, 0.4806, 0.2407, 0.4634, 0.1747, 0.4388, 0.1719, 0.4656, 0.2402, 0.5193, 0.3201, 0.5219, 0.2716, 0.4954, 0.2707, 0.4844, 0.3216, 0.3648, 0.0134, 0.3648, 0.0134, 0.3392, 0.01192, 0.5684, 0.1149, 0.5684, 0.1149, 0.4906, 0.07404, 0.4906, 0.07404, 0.3648, 0.0134, 0.3392, 0.01192, 0.3554, 0.01557, 0.5297, 0.2424, 0.5435, 0.1838, 0.5001, 0.1789, 0.5031, 0.2415, 0.8303, 0.1213, 0.7986, 0.1177, 0.8419, 0.09235, 0.8698, 0.09526, 0.5031, 0.2415, 0.5001, 0.1789, 0.4634, 0.1747, 0.4806, 0.2407, 0.3645, 0.04018, 0.3487, 0.04381, 0.3422, 0.01862, 0.3475, 0.0174, 0.594, 0.2483, 0.6482, 0.1957, 0.6237, 0.1929, 0.5787, 0.2442, 0.8007, 0.1355, 0.761, 0.1335, 0.7986, 0.1177, 0.8303, 0.1213, 0.5435, 0.1838, 0.5684, 0.1149, 0.5163, 0.125, 0.5001, 0.1789, 0.5541, 0.3185, 0.5484, 0.2726, 0.5219, 0.2716, 0.5193, 0.3201, 0.8243, 0.08196, 0.8123, 0.07041, 0.8369, 0.0717, 0.8432, 0.07773, 0.3554, 0.01557, 0.3475, 0.0174, 0.3392, 0.01192, 0.1706, 0.49, 0.1364, 0.5168, 0.05682, 0.4662, 0.09922, 0.452, 0.3505, 0.6361, 0.2884, 0.6365, 0.2847, 0.6059, 0.337, 0.6041, 0.2438, 0.5678, 0.1364, 0.5168, 0.1364, 0.5168, 0.2438, 0.5678, 0.1978, 0.5683, 0.7986, 0.1177, 0.7804, 0.1116, 0.8349, 0.08819, 0.8419, 0.09235, 0.3475, 0.0174, 0.3392, 0.01192, 0.3422, 0.01862, 0.7533, 0.1025, 0.7181, 0.08327, 0.8123, 0.07041, 0.8243, 0.08196, 0.4954, 0.2707, 0.5031, 0.2415, 0.4806, 0.2407, 0.4729, 0.2699, 0.8303, 0.1213, 0.8698, 0.09526, 0.8419, 0.09235, 0.7986, 0.1177, 0.3796, 0.4924, 0.349, 0.5537, 0.2757, 0.5295, 0.3271, 0.4851, 0.4906, 0.07404, 0.4159, 0.02833, 0.3881, 0.03474, 0.4475, 0.08395, 0.3645, 0.04018, 0.3475, 0.0174, 0.3422, 0.01862, 0.3487, 0.04381, 0.8243, 0.08196, 0.8432, 0.07773, 0.8369, 0.0717, 0.8123, 0.07041, 0.8432, 0.07773, 0.8369, 0.0717, 0.8845, 0.07523, 0.4111, 0.09235, 0.3645, 0.04018, 0.3487, 0.04381, 0.3867, 0.09796, 0.7847, 0.3314, 0.75, 0.3304, 0.6933, 0.2996, 0.7256, 0.3007, 0.3554, 0.01557, 0.3392, 0.01192, 0.3475, 0.0174, 0.7256, 0.3007, 0.6933, 0.2996, 0.651, 0.2674, 0.6817, 0.269, 0.9682, 0.4152, 0.8545, 0.3662, 0.8177, 0.3652, 0.9232, 0.4135, 0.4579, 0.2694, 0.4352, 0.3239, 0.415, 0.274, 0.4525, 0.26, 0.04833, 0.445, 0.08108, 0.4284, 0.08108, 0.4284, 0.04833, 0.445, 0.7986, 0.1177, 0.8419, 0.09235, 0.8349, 0.08819, 0.7804, 0.1116, 0.4543, 0.2491, 0.4579, 0.2694, 0.4525, 0.26, 0.439, 0.2352, 0.415, 0.274, 0.4164, 0.2492, 0.3705, 0.2497, 0.3691, 0.2745, 0.415, 0.274, 0.3691, 0.2745, 0.3705, 0.2497, 0.4164, 0.2492, 0.7127, 0.3478, 0.6933, 0.2996, 0.75, 0.3304, 0.7127, 0.3478, 0.75, 0.3304, 0.6933, 0.2996, 0.337, 0.6041, 0.2847, 0.6059, 0.1978, 0.5683, 0.2438, 0.5678, 0.7256, 0.3007, 0.6817, 0.269, 0.651, 0.2674, 0.6933, 0.2996, 0.4579, 0.2694, 0.4656, 0.2402, 0.4507, 0.2354, 0.4543, 0.2491, 0.8545, 0.3662, 0.8177, 0.3652, 0.75, 0.3304, 0.7847, 0.3314, 0.7204, 0.1321, 0.6597, 0.13, 0.7533, 0.1025, 0.7804, 0.1116, 0.9622, 0.4387, 0.9682, 0.4152, 0.9232, 0.4135, 0.9239, 0.4342, 0.594, 0.2483, 0.6194, 0.2518, 0.6501, 0.2535, 0.6244, 0.2463, 0.337, 0.6041, 0.2438, 0.5678, 0.1978, 0.5683, 0.2847, 0.6059, 0.3648, 0.0134, 0.3392, 0.01192, 0.3648, 0.0134, 0.2212, 0.46, 0.1858, 0.4462, 0.1858, 0.4462, 0.2212, 0.46, 0.9682, 0.4152, 0.9232, 0.4135, 0.8177, 0.3652, 0.8545, 0.3662, 0.3505, 0.6361, 0.337, 0.6041, 0.2847, 0.6059, 0.2884, 0.6365, 0.594, 0.2483, 0.6244, 0.2463, 0.6501, 0.2535, 0.6194, 0.2518, 0.4579, 0.2694, 0.4525, 0.26, 0.415, 0.274, 0.4352, 0.3239, 0.2212, 0.46, 0.1706, 0.49, 0.09922, 0.452, 0.1858, 0.4462, 0.8349, 0.08819, 0.8487, 0.08098, 0.8432, 0.07773, 0.8243, 0.08196, 0.4388, 0.1719, 0.4184, 0.1728, 0.3785, 0.1235, 0.4124, 0.1215, 0.5001, 0.1789, 0.5163, 0.125, 0.4556, 0.1229, 0.4634, 0.1747, 0.6237, 0.1929, 0.5869, 0.1888, 0.6597, 0.13, 0.7204, 0.1321, 0.8007, 0.1355, 0.8303, 0.1213, 0.7986, 0.1177, 0.761, 0.1335, 0.4388, 0.1719, 0.4124, 0.1215, 0.3785, 0.1235, 0.4184, 0.1728, 0.349, 0.5537, 0.337, 0.6041, 0.2438, 0.5678, 0.2757, 0.5295, 0.4579, 0.2694, 0.4543, 0.2491, 0.4507, 0.2354, 0.4656, 0.2402, 0.9622, 0.4387, 0.9239, 0.4342, 0.9232, 0.4135, 0.9682, 0.4152, 0.9119, 0.461, 0.8836, 0.4562, 0.9239, 0.4342, 0.9622, 0.4387, 0.6817, 0.269, 0.651, 0.2674, 0.6194, 0.2518, 0.6501, 0.2535, 0.3796, 0.4924, 0.3271, 0.4851, 0.2757, 0.5295, 0.349, 0.5537, 0.3941, 0.4817, 0.3603, 0.5667, 0.349, 0.5537, 0.3796, 0.4924, 0.349, 0.5537, 0.2757, 0.5295, 0.2438, 0.5678, 0.337, 0.6041, 0.7656, 0.3915, 0.7127, 0.3478, 0.75, 0.3304, 0.8177, 0.3652, 0.7204, 0.1321, 0.7804, 0.1116, 0.7533, 0.1025, 0.6597, 0.13, 0.1858, 0.4462, 0.09922, 0.452, 0.08108, 0.4284, 0.1359, 0.4277, 0.7533, 0.1025, 0.8243, 0.08196, 0.8123, 0.07041, 0.7181, 0.08327, 0.4525, 0.26, 0.415, 0.274, 0.4164, 0.2492, 0.4418, 0.2471, 0.7847, 0.3314, 0.7256, 0.3007, 0.6933, 0.2996, 0.75, 0.3304, 0.2757, 0.5295, 0.2438, 0.5678, 0.1364, 0.5168, 0.1706, 0.49, 0.4475, 0.08395, 0.4111, 0.09235, 0.3645, 0.04018, 0.3881, 0.03474, 0.3487, 0.04381, 0.3269, 0.0444, 0.3249, 0.01922, 0.3422, 0.01862, 0.5163, 0.125, 0.4556, 0.1229, 0.4111, 0.09235, 0.4475, 0.08395, 0.6431, 0.3645, 0.7127, 0.3478, 0.6933, 0.2996, 0.604, 0.3142, 0.6431, 0.3645, 0.604, 0.3142, 0.5836, 0.3172, 0.6162, 0.3679, 0.4352, 0.3239, 0.415, 0.274, 0.3691, 0.2745, 0.3823, 0.3247, 0.683, 0.4185, 0.7656, 0.3915, 0.7127, 0.3478, 0.6431, 0.3645, 0.4124, 0.1215, 0.3785, 0.1235, 0.3621, 0.0974, 0.3867, 0.09796, 0.4525, 0.26, 0.4418, 0.2471, 0.4164, 0.2492, 0.415, 0.274, 0.2212, 0.46, 0.2212, 0.46, 0.3271, 0.4851, 0.2961, 0.4627, 0.3271, 0.4851, 0.3256, 0.4707, 0.3796, 0.4924, 0.3271, 0.4851, 0.2961, 0.4627, 0.6482, 0.1957, 0.761, 0.1335, 0.7204, 0.1321, 0.6237, 0.1929, 0.5861, 0.2719, 0.594, 0.2483, 0.5787, 0.2442, 0.5709, 0.2733, 0.5562, 0.2434, 0.5869, 0.1888, 0.5435, 0.1838, 0.5297, 0.2424, 0.5684, 0.1149, 0.4906, 0.07404, 0.4906, 0.07404, 0.5684, 0.1149, 0.2757, 0.5295, 0.1706, 0.49, 0.1364, 0.5168, 0.2438, 0.5678, 0.9239, 0.4342, 0.7656, 0.3915, 0.8177, 0.3652, 0.9232, 0.4135, 0.727, 0.5903, 0.7297, 0.5863, 0.7389, 0.6464, 0.7338, 0.6457, 0.4475, 0.08395, 0.3881, 0.03474, 0.3645, 0.04018, 0.4111, 0.09235, 0.715, 0.6426, 0.6289, 0.6381, 0.6233, 0.575, 0.7225, 0.5942, 0.5734, 0.9901, 0.5804, 0.9981, 0.5798, 0.9932, 0.3487, 0.04381, 0.3422, 0.01862, 0.3249, 0.01922, 0.3269, 0.0444, 0.715, 0.6426, 0.7225, 0.5942, 0.6233, 0.575, 0.6289, 0.6381, 0.8169, 0.6117, 0.7338, 0.6457, 0.727, 0.5903, 0.7382, 0.5626, 0.4124, 0.1215, 0.3867, 0.09796, 0.3621, 0.0974, 0.3785, 0.1235, 0.8388, 0.5185, 0.8381, 0.518, 0.9027, 0.5303, 0.9034, 0.5309, 0.727, 0.5903, 0.7338, 0.6457, 0.7389, 0.6464, 0.7297, 0.5863, 0.8132, 0.6111, 0.7346, 0.5612, 0.7225, 0.5942, 0.715, 0.6426, 0.8733, 0.5843, 0.9313, 0.5483, 0.9255, 0.5476, 0.8686, 0.5836, 0.9239, 0.4342, 0.9232, 0.4135, 0.8177, 0.3652, 0.7656, 0.3915, 0.3256, 0.4707, 0.2961, 0.4627, 0.3271, 0.4851, 0.3796, 0.4924, 0.5163, 0.125, 0.4475, 0.08395, 0.4111, 0.09235, 0.4556, 0.1229, 0.9313, 0.5483, 0.7874, 0.5208, 0.8388, 0.5185, 0.9034, 0.5309, 0.8388, 0.5185, 0.9034, 0.5309, 0.9027, 0.5303, 0.8381, 0.518, 0.7382, 0.5626, 0.7346, 0.5612, 0.7225, 0.5942, 0.727, 0.5903, 0.7844, 0.52, 0.8381, 0.518, 0.9027, 0.5303, 0.9255, 0.5476, 0.8169, 0.6117, 0.7382, 0.5626, 0.727, 0.5903, 0.7338, 0.6457, 0.8132, 0.6111, 0.715, 0.6426, 0.7225, 0.5942, 0.7346, 0.5612, 0.8733, 0.5843, 0.8686, 0.5836, 0.9255, 0.5476, 0.9313, 0.5483, 0.9313, 0.5483, 0.9034, 0.5309, 0.8388, 0.5185, 0.7874, 0.5208, 0.7572, 0.5332, 0.7844, 0.52, 0.9255, 0.5476, 0.8686, 0.5836, 0.7338, 0.6457, 0.715, 0.6426, 0.8132, 0.6111, 0.8169, 0.6117, 0.7874, 0.5208, 0.8388, 0.5185, 0.8381, 0.518, 0.7844, 0.52, 0.8733, 0.5843, 0.9313, 0.5483, 0.7874, 0.5208, 0.7605, 0.5343, 0.7605, 0.5343, 0.7874, 0.5208, 0.7844, 0.52, 0.7572, 0.5332, 0.9255, 0.5476, 0.9027, 0.5303, 0.9034, 0.5309, 0.9313, 0.5483, 0.7382, 0.5626, 0.7605, 0.5343, 0.7572, 0.5332, 0.7346, 0.5612, 0.8169, 0.6117, 0.8733, 0.5843, 0.7605, 0.5343, 0.7382, 0.5626, 0.7346, 0.5612, 0.7572, 0.5332, 0.8686, 0.5836, 0.8132, 0.6111, 0.8169, 0.6117, 0.8132, 0.6111, 0.8686, 0.5836, 0.8733, 0.5843, 0.7572, 0.5332, 0.8686, 0.5836, 0.9255, 0.5476, 0.7844, 0.52, 0.7338, 0.6457, 0.8169, 0.6117, 0.8132, 0.6111, 0.715, 0.6426, 0.7382, 0.5626, 0.727, 0.5903, 0.7225, 0.5942, 0.7346, 0.5612, 0.7844, 0.52, 0.9255, 0.5476, 0.9027, 0.5303, 0.8381, 0.518, 0.1434, 0.9639, 0.1432, 0.939, 0.1754, 0.9304, 0.1884, 0.9453, 0.1435, 0.9088, 0.1437, 0.8737, 0.1609, 0.9042, 0.1432, 0.939, 0.1435, 0.9088, 0.1609, 0.9042, 0.1754, 0.9304, 0.1754, 0.9304, 0.1609, 0.9042, 0.1737, 0.8915, 0.1991, 0.9068, 0.1884, 0.9453, 0.1754, 0.9304, 0.1991, 0.9068, 0.2169, 0.9163, 0.1609, 0.9042, 0.1437, 0.8737, 0.1737, 0.8915, 0.1991, 0.9068, 0.1737, 0.8915, 0.1784, 0.874, 0.2078, 0.8746, 0.2169, 0.9163, 0.1991, 0.9068, 0.2078, 0.8746, 0.2263, 0.877, 0.1737, 0.8915, 0.1437, 0.8737, 0.1784, 0.874, 0.2263, 0.877, 0.2078, 0.8746, 0.1993, 0.8423, 0.2167, 0.836, 0.1784, 0.874, 0.1437, 0.8737, 0.1738, 0.8565, 0.2078, 0.8746, 0.1784, 0.874, 0.1738, 0.8565, 0.1993, 0.8423, 0.2167, 0.836, 0.1993, 0.8423, 0.1757, 0.8186, 0.1872, 0.804, 0.1738, 0.8565, 0.1437, 0.8737, 0.1611, 0.8437, 0.1993, 0.8423, 0.1738, 0.8565, 0.1611, 0.8437, 0.1757, 0.8186, 0.1757, 0.8186, 0.1611, 0.8437, 0.1437, 0.839, 0.1436, 0.8099, 0.1872, 0.804, 0.1757, 0.8186, 0.1436, 0.8099, 0.1447, 0.793, 0.1611, 0.8437, 0.1437, 0.8737, 0.1437, 0.839, 0.1436, 0.8099, 0.1437, 0.839, 0.1262, 0.8436, 0.1113, 0.8184, 0.1447, 0.793, 0.1436, 0.8099, 0.1113, 0.8184, 0.1017, 0.8038, 0.1437, 0.839, 0.1437, 0.8737, 0.1262, 0.8436, 0.1017, 0.8038, 0.1113, 0.8184, 0.08768, 0.842, 0.07009, 0.8346, 0.1262, 0.8436, 0.1437, 0.8737, 0.1134, 0.8563, 0.1113, 0.8184, 0.1262, 0.8436, 0.1134, 0.8563, 0.08768, 0.842, 0.1134, 0.8563, 0.1437, 0.8737, 0.1087, 0.8738, 0.08768, 0.842, 0.1134, 0.8563, 0.1087, 0.8738, 0.07897, 0.8742, 0.07009, 0.8346, 0.08768, 0.842, 0.07897, 0.8742, 0.05949, 0.8753, 0.07897, 0.8742, 0.1087, 0.8738, 0.1133, 0.8913, 0.08751, 0.9065, 0.05949, 0.8753, 0.07897, 0.8742, 0.08751, 0.9065, 0.07183, 0.9182, 0.1087, 0.8738, 0.1437, 0.8737, 0.1133, 0.8913, 0.07183, 0.9182, 0.08751, 0.9065, 0.111, 0.9302, 0.09948, 0.9514, 0.1133, 0.8913, 0.1437, 0.8737, 0.1261, 0.9041, 0.08751, 0.9065, 0.1133, 0.8913, 0.1261, 0.9041, 0.111, 0.9302, 0.09948, 0.9514, 0.111, 0.9302, 0.1432, 0.939, 0.1434, 0.9639, 0.1261, 0.9041, 0.1437, 0.8737, 0.1435, 0.9088, 0.111, 0.9302, 0.1261, 0.9041, 0.1435, 0.9088, 0.1432, 0.939, 0.07009, 0.8346, 0.05949, 0.8753, 0.07897, 0.8742, 0.08768, 0.842, 0.1113, 0.8184, 0.08768, 0.842, 0.1134, 0.8563, 0.1262, 0.8436, 0.1262, 0.8436, 0.1134, 0.8563, 0.1437, 0.8737, 0.8733, 0.5843, 0.7605, 0.5343, 0.7874, 0.5208, 0.9313, 0.5483, 0.7605, 0.5343, 0.7572, 0.5332, 0.7844, 0.52, 0.7874, 0.5208, 0.7874, 0.5208, 0.7844, 0.52, 0.8381, 0.518, 0.8388, 0.5185, 0.7382, 0.5626, 0.7346, 0.5612, 0.7572, 0.5332, 0.7605, 0.5343, 0.8169, 0.6117, 0.7382, 0.5626, 0.7605, 0.5343, 0.8733, 0.5843, 0.9255, 0.5476, 0.9313, 0.5483, 0.9034, 0.5309, 0.9027, 0.5303, 0.1434, 0.9639, 0.1884, 0.9453, 0.1754, 0.9304, 0.1432, 0.939, 0.7346, 0.5612, 0.8132, 0.6111, 0.8686, 0.5836, 0.7572, 0.5332, 0.8169, 0.6117, 0.8733, 0.5843, 0.8686, 0.5836, 0.8132, 0.6111, 0.1754, 0.9304, 0.1991, 0.9068, 0.1737, 0.8915, 0.1609, 0.9042, 0.1435, 0.9088, 0.1609, 0.9042, 0.1437, 0.8737, 0.1432, 0.939, 0.1754, 0.9304, 0.1609, 0.9042, 0.1435, 0.9088, 0.1609, 0.9042, 0.1737, 0.8915, 0.1437, 0.8737, 0.1991, 0.9068, 0.2078, 0.8746, 0.1784, 0.874, 0.1737, 0.8915, 0.1884, 0.9453, 0.2169, 0.9163, 0.1991, 0.9068, 0.1754, 0.9304, 0.1737, 0.8915, 0.1784, 0.874, 0.1437, 0.8737, 0.2263, 0.877, 0.2167, 0.836, 0.1993, 0.8423, 0.2078, 0.8746, 0.2169, 0.9163, 0.2263, 0.877, 0.2078, 0.8746, 0.1991, 0.9068, 0.2167, 0.836, 0.1872, 0.804, 0.1757, 0.8186, 0.1993, 0.8423, 0.1784, 0.874, 0.1738, 0.8565, 0.1437, 0.8737, 0.2078, 0.8746, 0.1993, 0.8423, 0.1738, 0.8565, 0.1784, 0.874, 0.1738, 0.8565, 0.1611, 0.8437, 0.1437, 0.8737, 0.1993, 0.8423, 0.1757, 0.8186, 0.1611, 0.8437, 0.1738, 0.8565, 0.1757, 0.8186, 0.1436, 0.8099, 0.1437, 0.839, 0.1611, 0.8437, 0.1611, 0.8437, 0.1437, 0.839, 0.1437, 0.8737, 0.1436, 0.8099, 0.1113, 0.8184, 0.1262, 0.8436, 0.1437, 0.839, 0.1872, 0.804, 0.1447, 0.793, 0.1436, 0.8099, 0.1757, 0.8186, 0.1017, 0.8038, 0.07009, 0.8346, 0.08768, 0.842, 0.1113, 0.8184, 0.1447, 0.793, 0.1017, 0.8038, 0.1113, 0.8184, 0.1436, 0.8099, 0.1437, 0.839, 0.1262, 0.8436, 0.1437, 0.8737, 0.07897, 0.8742, 0.08751, 0.9065, 0.1133, 0.8913, 0.1087, 0.8738, 0.1134, 0.8563, 0.1087, 0.8738, 0.1437, 0.8737, 0.08768, 0.842, 0.07897, 0.8742, 0.1087, 0.8738, 0.1134, 0.8563, 0.08751, 0.9065, 0.111, 0.9302, 0.1261, 0.9041, 0.1133, 0.8913, 0.111, 0.9302, 0.1432, 0.939, 0.1435, 0.9088, 0.1261, 0.9041, 0.6358, 0.9508, 0.6, 0.9835, 0.611, 0.9839, 0.6566, 0.9516, 0.1087, 0.8738, 0.1133, 0.8913, 0.1437, 0.8737, 0.05949, 0.8753, 0.07183, 0.9182, 0.08751, 0.9065, 0.07897, 0.8742, 0.5815, 0.981, 0.5815, 0.981, 0.6048, 0.9497, 0.6048, 0.9497, 0.5774, 0.9823, 0.6048, 0.9497, 0.6048, 0.9497, 0.5774, 0.9823, 0.5638, 0.9927, 0.5774, 0.9823, 0.5774, 0.9823, 0.5621, 0.9926, 0.5421, 1.0, 0.5638, 0.9927, 0.5621, 0.9926, 0.5424, 1.0, 0.5423, 1.0, 0.5424, 1.0, 0.5421, 1.0, 0.09948, 0.9514, 0.1434, 0.9639, 0.1432, 0.939, 0.111, 0.9302, 0.6, 0.9835, 0.5798, 0.9932, 0.5847, 0.9942, 0.611, 0.9839, 0.511, 0.9799, 0.5448, 0.9921, 0.5476, 0.9922, 0.5221, 0.9803, 0.5734, 0.9901, 0.5804, 0.9981, 0.5815, 0.981, 0.5815, 0.981, 0.4209, 0.9447, 0.4612, 0.9802, 0.511, 0.9799, 0.4741, 0.9445, 0.5815, 0.981, 0.6048, 0.9497, 0.6048, 0.9497, 0.5815, 0.981, 0.5774, 0.9823, 0.5774, 0.9823, 0.6048, 0.9497, 0.6048, 0.9497, 0.5638, 0.9927, 0.5621, 0.9926, 0.5774, 0.9823, 0.5774, 0.9823, 0.5421, 1.0, 0.5424, 1.0, 0.5621, 0.9926, 0.5638, 0.9927, 0.5734, 0.9901, 0.5815, 0.981, 0.5815, 0.981, 0.5804, 0.9981, 0.1359, 0.4277, 0.08108, 0.4284, 0.08108, 0.4284, 0.1359, 0.4277])
me_cylinder.materials.append(mat_material_004)
me_cylinder.use_remesh_preserve_volume = False
me_cylinder.use_remesh_preserve_attributes = False
me_cylinder.use_mirror_x = True
me_cylinder.update()
arm_armature = bpy.data.armatures.new('Armature')  # bones are not reproduced

# ---- objects
ob_armature = bpy.data.objects.new('Armature', arm_armature)
ob_cylinder = bpy.data.objects.new('Cylinder', me_cylinder)

# ---- transforms, parenting, visibility, modifiers, constraints
ob_armature.location = (0.0, 0.0, 0.0)
ob_armature.show_in_front = True
ob_armature.lineart.crease_threshold = 0.0
ob_cylinder.parent = ob_armature
ob_cylinder.location = (-6.52e-07, 2.486, 0.05874)
ob_cylinder.rotation_euler = (-1.69, -9.398e-16, -3.142)
ob_cylinder.scale = (0.3204, 1.0, 1.0)
ob_cylinder.show_transparent = True
ob_cylinder.lineart.crease_threshold = 0.0
ob_cylinder.use_mesh_mirror_x = True
_vg = ob_cylinder.vertex_groups.new(name='body')
for _i, _w in zip([0, 1, 2, 3, 4, 5, 6, 7, 8, 9, 10, 11, 12, 13, 14, 15, 16, 17, 18, 19, 20, 21, 22, 23, 24, 25, 26, 27, 28, 29, 30, 31, 32, 33, 34, 35, 36, 37, 38, 39, 40, 41, 42, 44, 45, 50, 51, 52, 53, 56, 57, 60, 61, 67, 68, 69, 85, 86, 88, 89, 91, 92, 93, 94, 95, 100, 129, 137, 138, 147, 148, 149, 150, 151, 199, 231, 232, 306, 307, 309, 310, 311, 312, 313, 314, 315, 316, 317, 318, 319, 320, 380, 383, 386, 389, 413, 414, 416, 417, 418, 419, 420, 421, 422, 423, 424, 425, 426, 427, 495, 498, 501, 504], [0.7348, 0.739, 0.7691, 0.739, 0.8218, 0.7691, 0.8699, 0.8218, 0.8835, 0.8699, 0.8719, 0.8523, 0.8835, 0.8703, 0.8571, 0.8731, 0.8803, 0.8746, 0.8164, 0.8703, 0.8571, 0.8731, 0.8803, 0.8746, 0.1558, 0.8623, 0.8446, 0.8265, 0.8177, 0.1497, 0.1189, 0.8623, 0.01223, 0.1389, 0.05299, 0.02516, 0.1134, 0.114, 0.01905, 0.8446, 0.8265, 0.8177, 0.1497, 0.1173, 0.007515, 0.1389, 0.05299, 0.02516, 0.1134, 0.006411, 0.01609, 0.114, 0.1268, 0.1121, 0.1173, 0.007515, 0.1254, 0.1211, 0.006411, 0.01609, 0.1098, 0.1119, 0.1209, 0.08717, 0.08751, 0.005371, 0.1254, 0.1211, 0.1098, 0.1119, 0.1209, 0.08717, 0.08751, 0.005371, 0.06371, 0.02437, 0.01541, 0.06317, 0.004652, 0.02431, 0.02208, 0.01508, 0.05724, 0.05996, 0.06677, 0.06526, 0.06587, 0.06909, 0.06593, 0.06683, 0.069, 0.4971, 0.4995, 0.5, 0.03846, 0.06317, 0.004652, 0.02431, 0.02208, 0.01508, 0.05724, 0.05996, 0.06677, 0.06526, 0.06587, 0.06909, 0.06593, 0.06683, 0.069, 0.4971, 0.4995, 0.5, 0.03846]): _vg.add([_i], _w, 'REPLACE')
_vg = ob_cylinder.vertex_groups.new(name='body.001')
for _i, _w in zip([0, 1, 2, 3, 4, 5, 6, 7, 8, 9, 10, 11, 12, 13, 14, 15, 16, 17, 18, 19, 20, 21, 22, 23, 25, 26, 27, 28, 31, 39, 40, 41, 61, 67, 77, 80, 85, 86, 87, 90, 91, 92, 93, 94, 95, 99, 100, 101, 102, 103, 104, 105, 110, 111, 112, 113, 114, 120, 121, 122, 123, 124, 129, 131, 132, 133, 134, 135, 137, 138, 140, 144, 145, 147, 148, 149, 150, 151, 153, 157, 158, 159, 165, 166, 167, 171, 176, 178, 179, 183, 185, 191, 192, 193, 199, 201, 202, 203, 205, 207, 209, 211, 215, 216, 217, 218, 219, 220, 223, 231, 232, 237, 256, 306, 307, 308, 309, 310, 311, 312, 313, 314, 315, 316, 317, 318, 319, 320, 325, 326, 327, 328, 331, 332, 333, 334, 413, 414, 415, 416, 417, 418, 419, 420, 421, 422, 423, 424, 425, 426, 427, 444, 445, 446, 447, 450, 451, 452, 453], [4.772e-17, 0.0, 2.36e-37, 0.0, 2.546e-40, 2.36e-37, 2.803e-45, 2.546e-40, 0.0, 2.803e-45, 0.0, 9.018e-24, 0.0, 0.0, 0.0, 0.0, 0.0, 0.0, 0.0, 0.0, 0.0, 0.0, 0.0, 0.0, 0.0, 0.0, 0.0, 0.0, 0.0, 0.0, 0.0, 0.0, 0.86, 0.1008, 0.2946, 0.8245, 0.8612, 0.8633, 0.5455, 0.202, 0.8634, 0.8108, 0.6243, 0.1312, 0.07773, 0.01281, 0.9442, 0.9465, 0.9413, 0.8873, 0.7054, 0.094, 0.1066, 0.8456, 0.8536, 0.8641, 0.8277, 0.7582, 0.6468, 0.5721, 0.1928, 0.1651, 0.8612, 0.1407, 0.1601, 0.202, 0.2316, 0.2218, 0.8633, 0.8634, 0.008576, 0.02382, 0.05595, 0.8108, 0.6243, 0.1312, 0.07773, 0.9442, 0.0741, 0.9465, 0.9413, 0.8873, 0.7054, 0.094, 0.1066, 0.8456, 0.8536, 0.8641, 0.8277, 0.7582, 0.6468, 0.5721, 0.1928, 0.1651, 0.9154, 0.1407, 0.8781, 0.1601, 0.202, 0.2316, 0.2218, 0.008576, 0.2903, 0.2165, 0.02382, 0.1166, 0.05595, 0.05262, 0.3203, 0.9212, 0.8893, 0.0741, 0.2986, 0.916, 0.9338, 0.8764, 0.9212, 0.9136, 0.8895, 0.8894, 0.8856, 0.8743, 0.8798, 0.879, 0.8736, 0.8791, 0.8782, 0.875, 0.2836, 0.2101, 0.111, 0.04983, 0.2122, 0.1059, 0.3196, 0.2996, 0.916, 0.9338, 0.8764, 0.9212, 0.9136, 0.8895, 0.8894, 0.8856, 0.8743, 0.8798, 0.879, 0.8736, 0.8791, 0.8782, 0.875, 0.2836, 0.2101, 0.111, 0.04983, 0.2122, 0.1059, 0.3196, 0.2996]): _vg.add([_i], _w, 'REPLACE')
_vg = ob_cylinder.vertex_groups.new(name='body.002')
for _i, _w in zip([77, 80, 87, 90, 99, 100, 101, 102, 103, 104, 105, 109, 110, 111, 112, 113, 114, 119, 120, 121, 122, 123, 124, 130, 131, 132, 133, 134, 135, 136, 140, 141, 142, 143, 144, 145, 151, 153, 154, 155, 157, 158, 159, 161, 162, 163, 164, 165, 166, 167, 169, 170, 171, 173, 174, 176, 178, 179, 180, 181, 182, 183, 185, 186, 187, 188, 191, 192, 193, 196, 197, 199, 201, 202, 203, 205, 207, 209, 211, 212, 213, 214, 215, 216, 217, 218, 219, 220, 221, 222, 223, 231, 232, 233, 234, 235, 236, 237, 238, 239, 240, 241, 242, 243, 244, 245, 246, 247, 248, 249, 250, 251, 252, 253, 256, 258, 259, 306, 307, 308, 309, 310, 311, 312, 313, 314, 315, 316, 317, 318, 319, 320, 321, 322, 323, 324, 325, 326, 327, 328, 329, 330, 331, 332, 333, 334, 336, 337, 339, 340, 341, 342, 343, 344, 345, 346, 347, 348, 349, 350, 413, 414, 415, 416, 417, 418, 419, 420, 421, 422, 423, 424, 425, 426, 427, 428, 431, 432, 443, 444, 445, 446, 447, 448, 449, 450, 451, 452, 453, 455, 456, 458, 459, 460, 461, 462, 463, 464, 465, 466, 467, 468, 469], [1.069e-19, 0.1649, 0.2656, 0.7946, 0.9596, 0.0, 0.0, 0.0, 0.0, 1.037e-29, 0.0, 0.9256, 0.0, 0.1457, 0.1402, 0.129, 0.1568, 0.4672, 0.2086, 0.2647, 0.266, 0.8039, 0.8319, 0.0583, 0.8558, 0.8318, 0.7777, 0.7284, 0.7119, 0.07603, 0.9617, 0.9683, 0.9743, 0.9666, 0.9383, 0.9029, 0.0, 0.8588, 0.9249, 0.9318, 0.0, 0.0, 0.0, 0.9288, 0.9209, 0.8937, 0.8609, 1.037e-29, 0.0, 0.0, 0.802, 0.4908, 0.1457, 0.266, 0.1375, 0.1402, 0.129, 0.1568, 0.09237, 0.1036, 0.1417, 0.2086, 0.2647, 0.2013, 0.05549, 0.02866, 0.266, 0.8039, 0.8319, 0.02351, 0.07901, 0.0, 0.8558, 0.1042, 0.8318, 0.7777, 0.7284, 0.7119, 0.9617, 0.9683, 0.9743, 0.9666, 0.5976, 0.6851, 0.9383, 0.7712, 0.9029, 0.7398, 0.4984, 0.2488, 0.5614, 9.776e-18, 0.07563, 0.5367, 0.4979, 0.5107, 0.5044, 0.8588, 0.9249, 0.9318, 0.9288, 0.9209, 0.8937, 0.8609, 0.802, 0.4908, 0.266, 0.1375, 0.09237, 0.1036, 0.1417, 0.2013, 0.05549, 0.02866, 0.5877, 0.02351, 0.07901, 0.0, 3.22e-08, 0.1071, 2.839e-33, 0.04529, 0.0756, 0.05072, 0.05181, 0.05644, 0.05237, 0.05252, 0.05478, 0.05241, 0.05238, 0.05346, 0.5365, 0.498, 0.5107, 0.5044, 0.6054, 0.6914, 0.7731, 0.7335, 0.4811, 0.2221, 0.6956, 0.7889, 0.5623, 0.5864, 0.0, 0.0, 0.0, 0.0, 0.0, 0.0, 0.0, 0.0, 0.0, 0.0, 0.0, 0.0, 0.0, 0.0, 0.0, 3.22e-08, 0.1071, 2.839e-33, 0.04529, 0.0756, 0.05072, 0.05181, 0.05644, 0.05237, 0.05252, 0.05478, 0.05241, 0.05238, 0.05346, 0.5365, 0.498, 0.5107, 0.5044, 0.6054, 0.6914, 0.7731, 0.7335, 0.4811, 0.2221, 0.6956, 0.7889, 0.5623, 0.5864, 0.0, 0.0, 0.0, 0.0, 0.0, 0.0, 0.0, 0.0, 0.0, 0.0, 0.0, 0.0, 0.0, 0.0]): _vg.add([_i], _w, 'REPLACE')
_vg = ob_cylinder.vertex_groups.new(name='body.003')
for _i, _w in zip([1, 2, 3, 4, 5, 6, 7, 8, 9, 10, 12, 13, 14, 15, 16, 19, 20, 21, 22, 26, 27, 28, 39, 40, 41, 61, 77, 80, 85, 87, 90, 94, 95, 99, 100, 109, 111, 112, 113, 114, 119, 120, 121, 122, 123, 124, 129, 130, 131, 132, 133, 134, 135, 136, 139, 140, 141, 142, 143, 144, 145, 146, 149, 150, 151, 152, 153, 154, 155, 156, 160, 161, 162, 163, 164, 168, 169, 170, 171, 172, 173, 174, 175, 176, 177, 178, 179, 180, 181, 182, 183, 184, 185, 186, 187, 188, 189, 190, 191, 192, 193, 194, 195, 196, 197, 198, 199, 200, 201, 202, 203, 204, 205, 206, 207, 208, 209, 210, 211, 212, 213, 214, 215, 216, 217, 218, 219, 220, 221, 222, 223, 224, 225, 226, 227, 228, 229, 230, 231, 232, 233, 234, 235, 236, 237, 238, 239, 240, 241, 242, 243, 244, 245, 246, 247, 248, 249, 250, 251, 252, 253, 254, 255, 256, 257, 258, 259, 260, 261, 262, 263, 264, 265, 266, 267, 268, 269, 270, 271, 272, 273, 274, 275, 276, 277, 278, 279, 280, 281, 282, 283, 284, 285, 286, 287, 288, 289, 290, 291, 292, 293, 294, 295, 296, 297, 298, 299, 300, 301, 302, 303, 304, 305, 306, 307, 308, 309, 310, 311, 312, 313, 314, 315, 316, 317, 318, 319, 320, 321, 322, 323, 324, 325, 326, 327, 328, 329, 330, 331, 332, 333, 334, 340, 341, 343, 344, 345, 346, 348, 349, 351, 352, 353, 354, 389, 392, 393, 394, 395, 396, 397, 398, 399, 400, 401, 402, 403, 404, 405, 406, 407, 408, 409, 410, 411, 412, 413, 414, 415, 416, 417, 418, 419, 420, 421, 422, 423, 424, 425, 426, 427, 428, 431, 432, 443, 444, 445, 446, 447, 448, 449, 450, 451, 452, 453, 459, 460, 462, 463, 464, 465, 467, 468, 504], [0.0, 0.0, 0.0, 0.0, 0.0, 0.0, 0.0, 0.0, 0.0, 0.0, 0.0, 0.0, 0.0, 0.0, 0.0, 0.0, 0.0, 0.0, 0.0, 0.0, 0.0, 0.0, 0.0, 0.0, 0.0, 0.0, 0.0, 0.0, 0.0, 0.0, 0.0, 0.0, 0.0, 0.0, 0.0, 0.05584, 0.0, 0.0, 0.0, 0.0, 0.5309, 0.0, 0.0, 0.0, 0.0, 0.0, 0.0, 0.9415, 0.0, 0.0, 0.0, 0.0, 0.0, 0.9213, 0.9958, 0.0, 0.0, 0.0, 0.0, 0.0, 2.976e-17, 0.9947, 0.0, 0.0, 0.0, 0.9988, 9.252e-19, 0.04902, 0.04461, 0.9989, 0.999, 0.06261, 0.07588, 0.1001, 0.1267, 0.9992, 0.176, 0.5083, 0.0, 0.9992, 0.7335, 0.8621, 0.9992, 0.0, 0.9988, 0.0, 0.0, 0.9071, 0.8952, 0.8554, 0.0, 0.9989, 0.0, 0.7924, 0.9444, 0.9606, 0.9805, 0.9989, 0.0, 0.0, 0.0, 0.9886, 0.9806, 0.9621, 0.9183, 0.9989, 0.0, 0.9951, 0.0, 0.0, 0.0, 0.9951, 0.0, 0.9978, 0.0, 0.9996, 0.0, 0.9971, 0.0, 0.0, 0.0, 0.0, 1.824e-15, 1.675e-12, 0.0, 0.08725, 2.976e-17, 0.1969, 0.4785, 0.7413, 1.678e-35, 0.9996, 0.9993, 0.9993, 0.9992, 0.9987, 0.9988, 0.9989, 0.0, 0.0, 0.4623, 0.501, 0.4883, 0.4945, 9.252e-19, 0.04902, 0.04461, 0.06261, 0.07588, 0.1001, 0.1267, 0.176, 0.5083, 0.7335, 0.8621, 0.9071, 0.8952, 0.8554, 0.7924, 0.9444, 0.9606, 0.9805, 0.9886, 0.0, 0.9806, 0.9621, 0.9183, 0.9951, 0.9951, 0.9978, 0.9996, 0.9971, 0.994, 0.994, 0.9987, 0.9987, 0.9994, 0.9995, 0.9984, 0.9984, 0.994, 0.994, 0.9987, 0.9987, 0.9994, 0.9995, 0.9984, 0.9984, 0.9987, 0.999, 0.999, 0.9992, 0.9993, 0.9992, 0.9992, 0.9992, 0.9993, 0.9992, 0.9992, 0.9992, 0.9992, 0.9987, 0.9987, 0.9988, 0.9988, 0.9988, 0.9988, 0.9989, 0.9989, 0.9989, 0.9989, 0.9989, 0.9989, 0.0, 0.0, 0.0, 0.0, 0.0, 0.0, 0.0, 0.0, 0.0, 0.0, 0.0, 0.0, 0.0, 0.0, 0.0, 0.4626, 0.5008, 0.4883, 0.4945, 3.85e-28, 8.193e-24, 0.08948, 0.2065, 0.4973, 0.7693, 1.807e-33, 6.443e-14, 0.0, 0.0, 0.0, 0.0, 0.0, 0.0, 0.0, 0.0, 0.0, 0.0, 0.9987, 0.999, 0.999, 0.9992, 0.0, 0.9993, 0.9992, 0.9992, 0.9992, 0.9993, 0.9992, 0.9992, 0.9992, 0.9992, 0.9987, 0.9987, 0.9988, 0.9988, 0.9988, 0.9988, 0.9989, 0.9989, 0.9989, 0.9989, 0.9989, 0.9989, 0.0, 0.0, 0.0, 0.0, 0.0, 0.0, 0.0, 0.0, 0.0, 0.0, 0.0, 0.0, 0.0, 0.0, 0.0, 0.4626, 0.5008, 0.4883, 0.4945, 3.85e-28, 8.193e-24, 0.08948, 0.2065, 0.4973, 0.7693, 1.807e-33, 6.443e-14, 0.0, 0.0, 0.0, 0.0, 0.0, 0.0, 0.0, 0.0, 0.0, 0.0, 0.0]): _vg.add([_i], _w, 'REPLACE')
_vg = ob_cylinder.vertex_groups.new(name='fin.R')
for _i, _w in zip([0, 1, 2, 3, 4, 5, 6, 7, 8, 9, 18, 26, 27, 28, 67, 77, 80, 86, 87, 90, 91, 92, 93, 94, 95, 99, 100, 101, 102, 103, 104, 105, 109, 110, 111, 112, 114, 119, 120, 121, 122, 123, 130, 132, 133, 134, 135, 136, 138, 139, 140, 141, 142, 143, 144, 145, 146, 147, 148, 149, 150, 151, 152, 153, 154, 155, 157, 158, 159, 160, 161, 162, 163, 164, 165, 166, 167, 168, 169, 170, 171, 172, 173, 174, 176, 178, 179, 180, 181, 182, 183, 185, 186, 187, 188, 189, 191, 192, 193, 194, 195, 196, 197, 200, 201, 202, 203, 204, 205, 206, 207, 208, 209, 210, 211, 212, 213, 214, 215, 216, 217, 218, 219, 220, 221, 222, 223, 232, 233, 234, 235, 236, 237, 238, 239, 240, 241, 242, 243, 244, 245, 246, 247, 248, 249, 250, 251, 252, 253, 254, 255, 256, 257, 258, 259, 260, 261, 262, 263, 264, 265, 266, 267, 268, 269, 273, 274, 275, 276, 277, 282, 283, 284, 286, 287, 290, 306, 307, 308, 310, 311, 313, 314, 316, 317, 318, 319, 320, 321, 322, 323, 324, 325, 326, 327, 328, 329, 330, 331, 332, 333, 334, 335, 336, 337, 338, 339, 340, 341, 342, 343, 344, 345, 346, 347, 348, 349, 350, 352, 353, 354, 393, 394, 397, 414, 415, 417, 418, 420, 421, 423, 424, 426, 427, 428, 431, 432, 443, 444, 445, 446, 447, 448, 449, 450, 451, 452, 453, 454, 455, 456, 457, 458, 459, 460, 461, 462, 463, 464, 465, 466, 467, 468, 469], [3.68e-08, 3.794e-17, 8.218e-09, 6.864e-18, 3.906e-10, 1.498e-14, 0.0, 0.0, 0.0, 0.0, 0.0, 0.0, 0.0, 0.0, 1.273e-06, 3.299e-10, 0.0, 0.0, 0.0, 0.0, 0.0, 8.346e-27, 5.622e-10, 6.741e-15, 0.0001272, 0.0, 0.0, 0.0, 0.0, 2.345e-20, 2.549e-06, 8.949e-12, 0.0, 2.411e-09, 0.0, 0.0, 0.0, 0.0, 0.0, 1.071e-16, 5.169e-39, 0.0, 0.0, 0.0, 0.0, 0.0, 0.0, 0.0, 0.0, 0.0, 0.0, 0.0, 0.0, 0.0, 0.0, 0.0, 0.0, 0.0, 0.0, 1.832e-30, 6.534e-31, 0.0, 0.0, 0.0, 0.0, 0.0, 0.0, 0.0, 0.0, 0.0, 0.0, 0.0, 0.0, 0.0, 0.0, 2.836e-32, 1.401e-45, 0.0, 0.0, 0.0, 0.0, 0.0, 0.0, 0.0, 0.0, 0.0, 0.0, 0.0, 0.0, 0.0, 0.0, 5.599e-29, 0.0, 0.0, 0.0, 0.0, 5.731e-43, 0.0, 0.0, 0.0, 0.0, 0.0, 0.0, 0.0, 0.0, 0.0, 0.0, 0.0, 0.0, 0.0, 0.0, 0.0, 0.0, 0.0, 0.0, 0.0, 0.0, 0.0, 1.467e-13, 0.0, 0.0, 0.0, 0.0, 0.0, 0.0, 0.0, 4.16e-40, 0.0, 0.0, 0.0, 0.0, 0.0, 0.0, 0.0, 0.0, 0.0, 0.0, 0.0, 0.0, 0.0, 0.0, 0.0, 0.0, 0.0, 0.0, 0.0, 0.0, 0.0, 0.0, 0.0, 0.0, 1.738e-14, 0.0, 0.0, 0.0, 0.0, 0.0, 0.0, 0.0, 0.0, 0.0, 0.0, 0.0, 0.0, 0.0, 0.0, 0.0, 0.0, 0.0, 0.0, 0.0, 0.0, 0.0, 0.0, 0.0, 0.0, 0.0, 0.0, 0.0, 0.0, 0.0, 0.0, 0.0, 0.0, 0.0, 0.0, 0.0, 0.0, 0.0, 0.0, 0.0, 0.0, 1.536e-14, 0.0, 0.0, 0.0, 0.0, 0.0, 0.0, 0.0, 1.96e-39, 2.345e-18, 0.9753, 0.9571, 0.9651, 0.9771, 0.9983, 0.9918, 0.9908, 0.9984, 0.9972, 0.9946, 0.9943, 0.9973, 0.9956, 0.9853, 0.9871, 0.9958, 0.0, 0.0, 0.0, 0.0, 0.0, 0.0, 0.0, 0.0, 0.0, 0.0, 0.0, 0.0, 0.0, 0.0, 0.0, 0.0, 0.0, 0.0, 0.0, 0.0, 0.0005901, 0.0, 0.0, 0.0, 0.0, 0.0, 0.0, 0.0, 2.417e-27, 8.619e-16, 0.0, 0.0, 0.0, 0.0, 0.0, 0.0, 0.0, 0.0, 0.0, 0.0, 0.0, 0.0, 0.0, 0.0, 0.0, 0.0]): _vg.add([_i], _w, 'REPLACE')
_vg = ob_cylinder.vertex_groups.new(name='fin.L')
for _i, _w in zip([0, 1, 2, 3, 4, 5, 6, 7, 9, 12, 18, 39, 40, 41, 67, 77, 80, 87, 90, 91, 92, 93, 94, 95, 99, 100, 101, 102, 103, 104, 105, 109, 110, 111, 112, 113, 114, 119, 120, 121, 122, 123, 124, 130, 131, 132, 133, 134, 135, 136, 137, 138, 139, 140, 141, 142, 143, 144, 145, 146, 147, 148, 149, 150, 151, 152, 153, 154, 155, 157, 158, 159, 160, 161, 162, 163, 164, 165, 166, 167, 168, 169, 170, 171, 172, 173, 174, 176, 179, 180, 181, 182, 183, 185, 186, 187, 188, 189, 191, 192, 194, 195, 196, 197, 200, 202, 203, 204, 205, 206, 207, 208, 209, 210, 211, 212, 213, 214, 215, 216, 217, 218, 219, 220, 221, 222, 223, 232, 233, 234, 235, 236, 237, 238, 239, 240, 241, 242, 243, 244, 245, 246, 247, 248, 249, 250, 251, 252, 253, 254, 255, 256, 257, 258, 259, 260, 261, 262, 263, 264, 265, 266, 267, 268, 269, 273, 274, 275, 276, 277, 282, 283, 284, 286, 287, 290, 307, 308, 310, 311, 313, 314, 316, 317, 319, 320, 321, 322, 323, 324, 325, 326, 327, 328, 329, 330, 331, 332, 333, 334, 335, 336, 337, 338, 339, 340, 341, 342, 343, 344, 345, 346, 347, 348, 349, 350, 352, 353, 354, 393, 394, 397, 413, 414, 415, 417, 418, 420, 421, 423, 424, 425, 426, 427, 428, 431, 432, 443, 444, 445, 446, 447, 448, 449, 450, 451, 452, 453, 454, 455, 456, 457, 458, 459, 460, 461, 462, 463, 464, 465, 466, 467, 468, 469], [3.68e-08, 6.864e-18, 1.498e-14, 3.794e-17, 0.0, 8.218e-09, 0.0, 3.906e-10, 0.0, 0.0, 0.0, 0.0, 0.0, 0.0, 1.273e-06, 3.299e-10, 0.0, 0.0, 0.0, 0.0, 0.0, 0.0, 1.832e-30, 6.534e-31, 0.0, 0.0, 0.0, 0.0, 0.0, 0.0, 2.836e-32, 0.0, 1.401e-45, 0.0, 0.0, 0.0, 0.0, 0.0, 0.0, 5.599e-29, 5.731e-43, 0.0, 0.0, 0.0, 0.0, 0.0, 0.0, 0.0, 0.0, 0.0, 0.0, 0.0, 0.0, 0.0, 0.0, 0.0, 0.0, 0.0, 0.0, 0.0, 8.346e-27, 5.622e-10, 6.741e-15, 0.0001272, 0.0, 0.0, 0.0, 0.0, 0.0, 0.0, 0.0, 2.345e-20, 0.0, 0.0, 0.0, 0.0, 0.0, 2.549e-06, 8.949e-12, 2.411e-09, 0.0, 0.0, 0.0, 0.0, 0.0, 0.0, 0.0, 0.0, 0.0, 0.0, 0.0, 0.0, 0.0, 1.071e-16, 0.0, 0.0, 0.0, 0.0, 5.169e-39, 0.0, 0.0, 0.0, 0.0, 0.0, 0.0, 0.0, 0.0, 0.0, 0.0, 0.0, 0.0, 0.0, 0.0, 0.0, 0.0, 0.0, 0.0, 0.0, 1.467e-13, 0.0, 0.0, 0.0, 0.0, 0.0, 0.0, 0.0, 4.16e-40, 0.0, 0.0, 0.0, 0.0, 0.0, 0.0, 0.0, 0.0, 0.0, 0.0, 0.0, 0.0, 0.0, 0.0, 0.0, 0.0, 0.0, 0.0, 0.0, 0.0, 0.0, 0.0, 0.0, 0.0, 1.738e-14, 0.0, 0.0, 0.0, 0.0, 0.0, 0.0, 0.0, 0.0, 0.0, 0.0, 0.0, 0.0, 0.0, 0.0, 0.0, 0.0, 0.0, 0.0, 0.0, 0.0, 0.0, 0.0, 0.0, 0.0, 0.0, 0.0, 0.0, 0.0, 0.0, 0.0, 0.0, 0.0, 0.0, 0.0, 0.0, 0.0, 0.0, 0.0, 0.0005901, 0.0, 0.0, 0.0, 0.0, 0.0, 0.0, 0.0, 2.417e-27, 8.619e-16, 0.0, 0.0, 0.0, 0.0, 0.0, 0.0, 0.0, 0.0, 0.0, 0.0, 0.0, 0.0, 0.0, 0.0, 0.0, 0.0, 0.0, 0.0, 0.0, 0.0, 0.0, 0.0, 0.0, 0.0, 0.0, 0.0, 0.0, 0.0, 0.0, 0.0, 0.0, 0.0, 0.0, 0.0, 0.0, 0.0, 0.0, 0.0, 1.536e-14, 0.0, 0.0, 0.0, 0.0, 0.0, 0.0, 0.0, 1.96e-39, 2.345e-18, 0.9753, 0.9571, 0.9651, 0.9771, 0.9983, 0.9918, 0.9908, 0.9984, 0.9972, 0.9946, 0.9943, 0.9973, 0.9956, 0.9853, 0.9871, 0.9958]): _vg.add([_i], _w, 'REPLACE')
_vg = ob_cylinder.vertex_groups.new(name='head')
for _i, _w in zip([10, 15, 16, 17, 18, 21, 22, 23, 24, 25, 26, 27, 28, 29, 30, 31, 32, 33, 34, 35, 36, 37, 38, 39, 40, 41, 42, 43, 44, 45, 46, 47, 48, 49, 50, 51, 52, 53, 54, 55, 56, 57, 58, 59, 60, 62, 63, 64, 65, 66, 68, 69, 70, 71, 72, 73, 74, 75, 76, 78, 79, 81, 82, 83, 84, 88, 89, 96, 97, 98, 106, 107, 108, 115, 116, 117, 118, 125, 126, 127, 128, 355, 356, 357, 358, 360, 361, 362, 363, 364, 365, 366, 367, 368, 369, 370, 371, 373, 374, 377, 380, 383, 386, 389, 391, 429, 430, 433, 434, 435, 436, 437, 438, 439, 440, 441, 442, 470, 471, 472, 473, 475, 476, 477, 478, 479, 480, 481, 482, 483, 484, 485, 486, 488, 489, 492, 495, 498, 501, 504, 506, 507, 508, 509], [0.5, 0.5, 0.5, 0.5, 0.4993, 0.5, 0.5, 0.5, 1.0, 0.5, 0.5, 0.5, 0.5, 1.0, 1.0, 0.5, 1.0, 1.0, 1.0, 1.0, 1.0, 1.0, 0.8991, 0.5, 0.5, 0.5, 1.0, 0.9853, 1.0, 1.0, 1.0, 1.0, 1.0, 0.9038, 1.0, 1.0, 1.0, 1.0, 0.9956, 1.0, 0.8902, 0.8963, 0.9073, 0.9082, 1.0, 0.9858, 0.9855, 0.9842, 0.9826, 0.9072, 1.0, 1.0, 1.0, 1.0, 0.9048, 0.9039, 0.9957, 0.9958, 0.9959, 1.0, 1.0, 0.9956, 0.9089, 0.9079, 0.9074, 0.8902, 0.8963, 0.9858, 0.9855, 0.9842, 0.9826, 0.9072, 0.9048, 0.9039, 0.9957, 0.9958, 0.9959, 0.9956, 0.9089, 0.9079, 0.9074, 0.003184, 0.00892, 0.05311, 1.0, 0.03948, 0.113, 1.0, 0.05302, 0.1516, 1.0, 0.04052, 0.1139, 1.0, 0.009868, 0.05239, 1.0, 0.009212, 1.0, 1.0, 0.5068, 0.5, 0.5, 1.0, 1.0, 0.9817, 0.9952, 0.996, 0.9959, 0.9959, 0.9959, 0.9959, 0.9959, 0.9955, 0.9912, 0.9393, 0.912, 0.003184, 0.00892, 0.05311, 1.0, 0.03948, 0.113, 1.0, 0.05302, 0.1516, 1.0, 0.04052, 0.1139, 1.0, 0.009868, 0.05239, 1.0, 0.009212, 1.0, 1.0, 0.5068, 0.5, 0.5, 1.0, 1.0, 0.9817, 0.9952, 0.996]): _vg.add([_i], _w, 'REPLACE')
_vg = ob_cylinder.vertex_groups.new(name='eye.L')
for _i, _w in zip([0, 1, 2, 3, 4, 5, 6, 7, 8, 9, 10, 11, 12, 13, 14, 15, 16, 17, 18, 19, 20, 21, 22, 23, 24, 25, 26, 27, 28, 29, 30, 31, 32, 33, 34, 35, 36, 37, 38, 39, 40, 41, 42, 43, 44, 45, 46, 47, 48, 49, 50, 51, 52, 53, 54, 55, 56, 57, 58, 59, 60, 61, 62, 63, 64, 65, 66, 67, 68, 69, 70, 71, 72, 73, 74, 75, 76, 77, 78, 79, 80, 81, 82, 83, 84, 85, 86, 87, 88, 89, 90, 91, 92, 93, 94, 95, 96, 97, 98, 100, 101, 102, 103, 104, 105, 106, 107, 108, 110, 111, 112, 113, 114, 115, 116, 117, 118, 120, 121, 122, 123, 124, 125, 126, 127, 128, 129, 131, 132, 133, 134, 135, 137, 138, 147, 148, 149, 150, 151, 157, 158, 159, 165, 166, 167, 171, 176, 178, 179, 183, 185, 191, 192, 193, 199, 201, 202, 203, 205, 207, 209, 215, 223, 231, 232, 256, 306, 307, 308, 309, 310, 311, 312, 313, 314, 315, 316, 317, 318, 325, 333, 334, 335, 336, 337, 338, 339, 340, 341, 342, 343, 344, 345, 346, 347, 348, 349, 350, 413, 414, 415, 416, 417, 418, 419, 420, 421, 422, 423, 424, 425, 429, 430, 433, 434, 435, 436, 437, 438, 439, 440, 441, 442, 444, 452, 453, 454, 455, 456, 457, 458, 459, 460, 461, 462, 463, 464, 465, 466, 467, 468, 469, 470, 471, 472, 473, 474, 475, 476, 477, 478, 479, 480, 481, 482, 483, 484, 485, 486, 487, 488, 489, 490, 491, 492, 493, 494, 495, 496, 497, 498, 499, 500, 501, 502, 503, 504, 505, 506, 507, 508, 509], [0.0, 0.0, 0.0, 0.0, 0.0, 0.0, 0.0, 0.0, 0.0, 0.0, 0.0, 0.0, 0.0, 0.0, 0.0, 0.0, 0.0, 0.0, 0.0, 0.0, 0.0, 2.768e-26, 1.05e-27, 2.084e-17, 1.271e-10, 0.0, 0.0, 0.0, 0.0, 0.0, 1.975e-16, 3.307e-22, 1.602e-14, 5.706e-22, 0.0, 0.0, 0.0, 0.0, 4.026e-15, 9.367e-21, 2.536e-22, 0.0, 1.997e-17, 0.0, 1.665e-13, 0.0, 0.0, 0.0, 0.0, 1.701e-22, 2.349e-22, 4.691e-26, 0.0, 8.733e-24, 0.0, 0.0, 0.0, 0.0, 9.72e-32, 2.645e-31, 2.949e-23, 0.0, 0.0, 0.0, 0.0, 0.0, 3.593e-22, 0.0, 3.63e-21, 2.05e-14, 2.444e-15, 1.044e-16, 0.0, 0.0, 0.0, 0.0, 0.0, 0.0, 3.971e-20, 1.414e-19, 0.0, 0.0, 1.754e-29, 3.771e-31, 1.238e-30, 0.0, 0.0, 0.0, 1.313e-19, 6.766e-18, 0.0, 0.0, 0.0, 0.0, 0.0, 0.0, 0.0, 0.0, 0.0, 0.0, 0.0, 0.0, 0.0, 0.0, 0.0, 0.0, 2.941e-16, 1.835e-18, 0.0, 0.0, 0.0, 0.0, 0.0, 8.281e-20, 0.0, 0.0, 0.0, 0.0, 0.0, 0.0, 0.0, 0.0, 0.0, 6.257e-28, 0.0, 0.0, 0.0, 0.0, 0.0, 0.0, 0.0, 0.0, 0.0, 0.0, 0.0, 0.0, 0.0, 0.0, 0.0, 0.0, 0.0, 0.0, 0.0, 0.0, 0.0, 0.0, 0.0, 0.0, 0.0, 0.0, 0.0, 0.0, 0.0, 0.0, 0.0, 0.0, 0.0, 0.0, 0.0, 0.0, 0.0, 0.0, 0.0, 0.0, 0.0, 0.0, 0.0, 0.0, 0.0, 0.0, 0.0, 0.0, 0.0, 0.0, 0.0, 0.0, 0.0, 0.0, 0.0, 0.0, 0.0, 0.0, 0.0, 0.0, 0.0, 0.0, 0.0, 0.0, 0.0, 0.0, 0.0, 0.0, 0.0, 0.0, 0.0, 0.0, 0.0, 0.0, 0.0, 0.0, 0.0, 0.0, 0.0, 0.0, 0.0, 0.0, 0.0, 0.0, 0.0, 0.0, 0.0, 0.0, 0.0, 0.0, 0.0, 0.0, 0.0, 0.0, 0.0, 0.0, 0.0, 0.0, 1.943e-20, 0.0, 0.0, 0.0, 0.0, 0.0, 0.0, 0.0, 0.0, 0.0, 0.0, 0.0, 0.0, 0.0, 0.0, 0.0, 0.0, 0.0, 0.0, 0.0, 0.9734, 0.9705, 0.9469, 1.847e-20, 0.9988, 0.9553, 0.9999, 5.605e-45, 0.947, 1.0, 2.106e-26, 0.9547, 0.9999, 9.001e-17, 0.9701, 0.9476, 2.676e-10, 0.9811, 0.9704, 2.777e-20, 0.988, 0.9825, 8.998e-07, 0.9916, 0.9883, 0.0, 0.9927, 0.9899, 4.06e-19, 0.9916, 0.988, 7.028e-13, 0.9881, 0.9824, 2.74e-06, 0.9817, 3.948e-08, 0.0, 0.0, 0.0]): _vg.add([_i], _w, 'REPLACE')
_vg = ob_cylinder.vertex_groups.new(name='eye.R')
for _i, _w in zip([0, 1, 2, 3, 4, 5, 6, 7, 8, 9, 10, 11, 12, 13, 14, 15, 16, 17, 18, 19, 20, 21, 22, 23, 24, 25, 26, 27, 28, 29, 30, 31, 32, 33, 34, 35, 36, 37, 38, 39, 40, 41, 42, 43, 44, 45, 46, 47, 48, 49, 50, 51, 52, 53, 54, 55, 56, 57, 58, 59, 60, 61, 62, 63, 64, 65, 66, 67, 68, 69, 70, 71, 72, 73, 74, 75, 76, 77, 78, 79, 80, 81, 82, 83, 84, 85, 86, 87, 88, 89, 90, 91, 92, 93, 94, 95, 96, 97, 98, 100, 101, 102, 103, 104, 105, 106, 107, 108, 110, 111, 112, 113, 114, 115, 116, 117, 118, 120, 121, 122, 123, 124, 125, 126, 127, 128, 129, 131, 132, 133, 134, 135, 137, 138, 147, 148, 149, 150, 151, 157, 158, 159, 165, 166, 167, 171, 176, 178, 179, 183, 185, 191, 192, 193, 199, 201, 202, 203, 205, 207, 209, 215, 223, 231, 232, 256, 306, 307, 308, 309, 310, 311, 312, 313, 314, 315, 316, 317, 318, 325, 333, 334, 335, 336, 337, 338, 339, 340, 341, 342, 343, 344, 345, 346, 347, 348, 349, 350, 355, 356, 357, 358, 359, 360, 361, 362, 363, 364, 365, 366, 367, 368, 369, 370, 371, 372, 373, 374, 375, 376, 377, 378, 379, 380, 381, 382, 383, 384, 385, 386, 387, 388, 389, 390, 391, 413, 414, 415, 416, 417, 418, 419, 420, 421, 422, 423, 424, 425, 429, 430, 433, 434, 435, 436, 437, 438, 439, 440, 441, 442, 444, 452, 453, 454, 455, 456, 457, 458, 459, 460, 461, 462, 463, 464, 465, 466, 467, 468, 469, 507, 508, 509], [0.0, 0.0, 0.0, 0.0, 0.0, 0.0, 0.0, 0.0, 0.0, 0.0, 0.0, 0.0, 0.0, 0.0, 0.0, 2.768e-26, 1.05e-27, 2.084e-17, 0.0, 0.0, 0.0, 0.0, 0.0, 0.0, 1.271e-10, 3.307e-22, 9.367e-21, 2.536e-22, 0.0, 1.997e-17, 1.975e-16, 0.0, 1.602e-14, 2.349e-22, 4.691e-26, 0.0, 8.733e-24, 2.949e-23, 4.026e-15, 0.0, 0.0, 0.0, 0.0, 0.0, 3.63e-21, 2.05e-14, 2.444e-15, 1.044e-16, 3.971e-20, 1.701e-22, 5.706e-22, 0.0, 0.0, 0.0, 0.0, 1.414e-19, 1.313e-19, 6.766e-18, 9.72e-32, 2.645e-31, 0.0, 0.0, 0.0, 0.0, 0.0, 0.0, 2.941e-16, 0.0, 1.665e-13, 0.0, 0.0, 0.0, 1.835e-18, 8.281e-20, 0.0, 0.0, 0.0, 0.0, 0.0, 0.0, 0.0, 0.0, 6.257e-28, 0.0, 0.0, 0.0, 0.0, 0.0, 0.0, 0.0, 0.0, 0.0, 0.0, 0.0, 0.0, 0.0, 0.0, 0.0, 0.0, 0.0, 0.0, 0.0, 0.0, 0.0, 0.0, 0.0, 3.593e-22, 0.0, 0.0, 0.0, 0.0, 0.0, 0.0, 0.0, 0.0, 0.0, 0.0, 0.0, 0.0, 0.0, 0.0, 0.0, 0.0, 1.754e-29, 3.771e-31, 1.238e-30, 0.0, 0.0, 0.0, 0.0, 0.0, 0.0, 0.0, 0.0, 0.0, 0.0, 0.0, 0.0, 0.0, 0.0, 0.0, 0.0, 0.0, 0.0, 0.0, 0.0, 0.0, 0.0, 0.0, 0.0, 0.0, 0.0, 0.0, 0.0, 0.0, 0.0, 0.0, 0.0, 0.0, 0.0, 0.0, 0.0, 0.0, 0.0, 0.0, 0.0, 0.0, 0.0, 0.0, 0.0, 0.0, 0.0, 0.0, 0.0, 0.0, 0.0, 0.0, 0.0, 0.0, 0.0, 0.0, 0.0, 0.0, 0.0, 0.0, 0.0, 0.0, 0.0, 0.0, 0.0, 0.0, 0.0, 0.0, 0.0, 0.0, 0.0, 0.0, 0.0, 0.9734, 0.9705, 0.9469, 1.847e-20, 0.9988, 0.9553, 0.9999, 5.605e-45, 0.947, 1.0, 2.106e-26, 0.9547, 0.9999, 9.001e-17, 0.9701, 0.9476, 2.676e-10, 0.9811, 0.9704, 2.777e-20, 0.988, 0.9825, 8.998e-07, 0.9916, 0.9883, 0.0, 0.9927, 0.9899, 4.06e-19, 0.9916, 0.988, 7.028e-13, 0.9881, 0.9824, 2.74e-06, 0.9817, 3.948e-08, 0.0, 0.0, 0.0, 0.0, 0.0, 0.0, 0.0, 0.0, 0.0, 0.0, 0.0, 0.0, 0.0, 0.0, 0.0, 0.0, 0.0, 0.0, 0.0, 0.0, 0.0, 0.0, 0.0, 0.0, 1.943e-20, 0.0, 0.0, 0.0, 0.0, 0.0, 0.0, 0.0, 0.0, 0.0, 0.0, 0.0, 0.0, 0.0, 0.0, 0.0, 0.0, 0.0, 0.0, 0.0, 0.0, 0.0, 0.0]): _vg.add([_i], _w, 'REPLACE')
_m = ob_cylinder.modifiers.new('Armature', 'ARMATURE')
_m.object = ob_armature

# ---- collection membership
col_collection_1.objects.link(ob_armature)
col_collection_1.objects.link(ob_cylinder)

# ---- scene / render settings (as saved in the file)
scene.frame_start = 1; scene.frame_end = 15; scene.frame_set(2)
scene.render.engine = 'CYCLES'
scene.render.image_settings.file_format = 'FFMPEG'
scene.render.image_settings.compression = 0
scene.render.resolution_x = 1466
scene.render.resolution_percentage = 40
scene.render.dither_intensity = 0.0
scene.cycles.use_denoising = False
scene.cycles.samples = 256
scene.cycles.sampling_pattern = 'TABULATED_SOBOL'
scene.cycles.use_adaptive_sampling = False
scene.cycles.use_light_tree = False
scene.cycles.blur_glossy = 0.0
scene.cycles.sample_clamp_indirect = 0.0
scene.view_settings.view_transform = 'Standard'
bpy.context.view_layer.update()

# ---- added for rendering (the .blend has no active camera): camera
cam_auto = bpy.data.cameras.new('AutoCamera')
cam_auto.lens = 50.0
cam_auto.sensor_width = 36.0
cam_auto.clip_end = 1000.0
ob_auto_camera = bpy.data.objects.new('AutoCamera', cam_auto)
scene.collection.objects.link(ob_auto_camera)
ob_auto_camera.location = (11.0102, -8.51326, 8.74986)
ob_auto_camera.rotation_euler = (1.09748, -7.21219e-08, 0.694738)
scene.camera = ob_auto_camera
bpy.context.view_layer.update()
